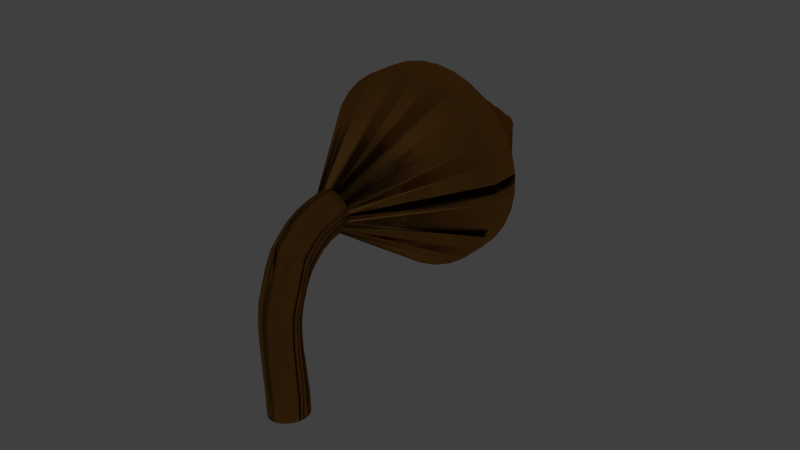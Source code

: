 # Source: launcher.blend  (saved by Blender 2.74.0; exported with 4.5.12 LTS)
import bpy
from mathutils import Matrix  # noqa: F401  (used for matrix-valued properties, if any)

bpy.ops.wm.read_factory_settings(use_empty=True)
scene = bpy.context.scene
scene.name = 'Scene'

# ---- collections
col_collection_1 = bpy.data.collections.new('Collection 1'); scene.collection.children.link(col_collection_1)

# ---- materials (node trees are filled in below, after node groups)
mat_material_001 = bpy.data.materials.new('Material.001')
mat_material_001.alpha_threshold = 0.0
mat_material_001.use_transparent_shadow = False
mat_material_001.roughness = 0.5
mat_material_002 = bpy.data.materials.new('Material.002')
mat_material_002.alpha_threshold = 0.0
mat_material_002.use_transparent_shadow = False
mat_material_002.diffuse_color = (0.7095, 0.3525, 0.08519, 1.0)
mat_material_002.specular_color = (0.2668, 0.0, 0.0)
mat_material_002.roughness = 0.5
mat_material_002.specular_intensity = 0.1786
mat_material_002.line_color = (0.0, 0.0, 0.0, 1.0)

# ---- material node trees

# ---- world
world_world = bpy.data.worlds.new('World'); scene.world = world_world
world_world.color = (0.05088, 0.05088, 0.05088)
world_world.use_sun_shadow = False
world_world.sun_shadow_jitter_overblur = 0.0
world_world.cycles.sampling_method = 'MANUAL'
world_world.cycles.sample_map_resolution = 256

# ---- lights
light_point_001 = bpy.data.lights.new('Point.001', 'POINT')
light_point_001.transmission_factor = 0.0
light_point_001.energy = 100.0
light_point_001.shadow_buffer_clip_start = 0.5
light_point_001.shadow_soft_size = 0.1
light_point_001.shadow_maximum_resolution = 0.006
light_point_001.use_absolute_resolution = True
light_point_001.cycles.use_multiple_importance_sampling = False
light_point = bpy.data.lights.new('Point', 'POINT')
light_point.transmission_factor = 0.0
light_point.energy = 100.0
light_point.shadow_buffer_clip_start = 0.5
light_point.shadow_soft_size = 0.1
light_point.shadow_maximum_resolution = 0.006
light_point.use_absolute_resolution = True
light_point.cycles.use_multiple_importance_sampling = False

# ---- meshes
me_circle_007 = bpy.data.meshes.new('Circle.007')
me_circle_007.from_pydata([], [], [])
me_circle_007.use_remesh_preserve_volume = False
me_circle_007.use_remesh_preserve_attributes = False
me_circle_007.use_mirror_vertex_groups = False
me_circle_007.update()
me_circle_006 = bpy.data.meshes.new('Circle.006')
me_circle_006.from_pydata([(0.8585, -1.392, -0.5721), (0.8268, -1.396, -0.5721), (0.7963, -1.405, -0.5721), (0.7682, -1.42, -0.5721), (0.7436, -1.44, -0.5721), (0.7234, -1.465, -0.5721), (0.7084, -1.493, -0.5721), (0.6991, -1.523, -0.5721), (0.696, -1.555, -0.5721), (0.6991, -1.587, -0.5721), (0.7084, -1.617, -0.5721), (0.7234, -1.645, -0.5721), (0.7436, -1.67, -0.5721), (0.7682, -1.69, -0.5721), (0.7963, -1.705, -0.5721), (0.8268, -1.714, -0.5721), (0.8585, -1.717, -0.5721), (0.8902, -1.714, -0.5721), (0.9207, -1.705, -0.5721), (0.9488, -1.69, -0.5721), (0.9734, -1.67, -0.5721), (0.9936, -1.645, -0.5721), (1.009, -1.617, -0.5721), (1.018, -1.587, -0.5721), (1.021, -1.555, -0.5721), (1.018, -1.523, -0.5721), (1.009, -1.493, -0.5721), (0.9936, -1.465, -0.5721), (0.9734, -1.44, -0.5721), (0.9488, -1.42, -0.5721), (0.9207, -1.405, -0.5721), (0.8902, -1.396, -0.5721), (0.8584, -1.458, -0.572), (0.8392, -1.459, -0.572), (0.8207, -1.465, -0.572), (0.8037, -1.474, -0.572), (0.7888, -1.486, -0.572), (0.7765, -1.501, -0.572), (0.7674, -1.518, -0.572), (0.7618, -1.537, -0.572), (0.7599, -1.556, -0.572), (0.7618, -1.575, -0.572), (0.7674, -1.594, -0.572), (0.7765, -1.611, -0.572), (0.7888, -1.626, -0.572), (0.8037, -1.638, -0.572), (0.8207, -1.647, -0.572), (0.8392, -1.653, -0.572), (0.8584, -1.655, -0.572), (0.8776, -1.653, -0.572), (0.8961, -1.647, -0.572), (0.9132, -1.638, -0.572), (0.9281, -1.626, -0.572), (0.9404, -1.611, -0.572), (0.9495, -1.594, -0.572), (0.9551, -1.575, -0.572), (0.957, -1.556, -0.572), (0.9551, -1.537, -0.572), (0.9495, -1.518, -0.572), (0.9404, -1.501, -0.572), (0.9281, -1.486, -0.572), (0.9132, -1.474, -0.572), (0.8961, -1.465, -0.572), (0.8776, -1.459, -0.572), (0.8641, -1.074, -0.4851), (0.7727, -1.083, -0.4851), (0.6847, -1.109, -0.4851), (0.6037, -1.153, -0.4851), (0.5326, -1.211, -0.4851), (0.4743, -1.282, -0.4851), (0.431, -1.363, -0.4851), (0.4043, -1.451, -0.4851), (0.3953, -1.543, -0.4851), (0.4043, -1.634, -0.4851), (0.431, -1.722, -0.4851), (0.4743, -1.803, -0.4851), (0.5326, -1.874, -0.4851), (0.6037, -1.932, -0.4851), (0.6847, -1.976, -0.4851), (0.7727, -2.002, -0.4851), (0.8641, -2.011, -0.4851), (0.9556, -2.002, -0.4851), (1.044, -1.976, -0.4851), (1.125, -1.932, -0.4851), (1.196, -1.874, -0.4851), (1.254, -1.803, -0.4851), (1.297, -1.722, -0.4851), (1.324, -1.634, -0.4851), (1.333, -1.543, -0.4851), (1.324, -1.451, -0.4851), (1.297, -1.363, -0.4851), (1.254, -1.282, -0.4851), (1.196, -1.211, -0.4851), (1.125, -1.153, -0.4851), (1.044, -1.109, -0.4851), (0.9556, -1.083, -0.4851), (0.8639, -1.262, -0.4851), (0.8084, -1.267, -0.4851), (0.7551, -1.283, -0.4851), (0.7059, -1.31, -0.4851), (0.6629, -1.345, -0.4851), (0.6275, -1.388, -0.4851), (0.6012, -1.437, -0.4851), (0.585, -1.491, -0.4851), (0.5796, -1.546, -0.4851), (0.585, -1.602, -0.4851), (0.6012, -1.655, -0.4851), (0.6275, -1.704, -0.4851), (0.6629, -1.747, -0.4851), (0.7059, -1.783, -0.4851), (0.7551, -1.809, -0.4851), (0.8084, -1.825, -0.4851), (0.8639, -1.83, -0.4851), (0.9194, -1.825, -0.4851), (0.9727, -1.809, -0.4851), (1.022, -1.783, -0.4851), (1.065, -1.747, -0.4851), (1.1, -1.704, -0.4851), (1.127, -1.655, -0.4851), (1.143, -1.602, -0.4851), (1.148, -1.546, -0.4851), (1.143, -1.491, -0.4851), (1.127, -1.437, -0.4851), (1.1, -1.388, -0.4851), (1.065, -1.345, -0.4851), (1.022, -1.31, -0.4851), (0.9727, -1.283, -0.4851), (0.9194, -1.267, -0.4851), (0.8639, -0.671, -0.3728), (0.6945, -0.6877, -0.3728), (0.5316, -0.7371, -0.3728), (0.3814, -0.8174, -0.3728), (0.2498, -0.9254, -0.3728), (0.1418, -1.057, -0.3728), (0.06152, -1.207, -0.3728), (0.0121, -1.37, -0.3728), (-0.00459, -1.54, -0.3728), (0.0121, -1.709, -0.3728), (0.06152, -1.872, -0.3728), (0.1418, -2.022, -0.3728), (0.2498, -2.154, -0.3728), (0.3814, -2.262, -0.3728), (0.5316, -2.342, -0.3728), (0.6945, -2.391, -0.3728), (0.8639, -2.408, -0.3728), (1.033, -2.391, -0.3728), (1.196, -2.342, -0.3728), (1.346, -2.262, -0.3728), (1.478, -2.154, -0.3728), (1.586, -2.022, -0.3728), (1.666, -1.872, -0.3728), (1.716, -1.709, -0.3728), (1.732, -1.54, -0.3728), (1.716, -1.37, -0.3728), (1.666, -1.207, -0.3728), (1.586, -1.057, -0.3728), (1.478, -0.9254, -0.3728), (1.346, -0.8174, -0.3728), (1.196, -0.7371, -0.3728), (1.033, -0.6877, -0.3728), (0.8635, -1.019, -0.3728), (0.7608, -1.029, -0.3728), (0.662, -1.059, -0.3728), (0.5709, -1.108, -0.3728), (0.4911, -1.174, -0.3728), (0.4256, -1.253, -0.3728), (0.3769, -1.345, -0.3728), (0.3469, -1.443, -0.3728), (0.3368, -1.546, -0.3728), (0.3469, -1.649, -0.3728), (0.3769, -1.748, -0.3728), (0.4256, -1.839, -0.3728), (0.4911, -1.919, -0.3728), (0.5709, -1.984, -0.3728), (0.662, -2.033, -0.3728), (0.7608, -2.063, -0.3728), (0.8635, -2.073, -0.3728), (0.9663, -2.063, -0.3728), (1.065, -2.033, -0.3728), (1.156, -1.984, -0.3728), (1.236, -1.919, -0.3728), (1.301, -1.839, -0.3728), (1.35, -1.748, -0.3728), (1.38, -1.649, -0.3728), (1.39, -1.546, -0.3728), (1.38, -1.443, -0.3728), (1.35, -1.345, -0.3728), (1.301, -1.253, -0.3728), (1.236, -1.174, -0.3728), (1.156, -1.108, -0.3728), (1.065, -1.059, -0.3728), (0.9663, -1.029, -0.3728), (0.8638, -0.368, -0.2925), (0.6357, -0.3905, -0.2925), (0.4163, -0.457, -0.2925), (0.2141, -0.5651, -0.2925), (0.03692, -0.7105, -0.2925), (-0.1085, -0.8877, -0.2925), (-0.2166, -1.09, -0.2925), (-0.2831, -1.309, -0.2925), (-0.3056, -1.537, -0.2925), (-0.2831, -1.766, -0.2925), (-0.2166, -1.985, -0.2925), (-0.1085, -2.187, -0.2925), (0.03692, -2.364, -0.2925), (0.2141, -2.51, -0.2925), (0.4163, -2.618, -0.2925), (0.6357, -2.684, -0.2925), (0.8638, -2.707, -0.2925), (1.092, -2.684, -0.2925), (1.311, -2.618, -0.2925), (1.513, -2.51, -0.2925), (1.691, -2.364, -0.2925), (1.836, -2.187, -0.2925), (1.944, -1.985, -0.2925), (2.011, -1.766, -0.2925), (2.033, -1.537, -0.2925), (2.011, -1.309, -0.2925), (1.944, -1.09, -0.2925), (1.836, -0.8877, -0.2925), (1.691, -0.7105, -0.2925), (1.513, -0.5651, -0.2925), (1.311, -0.457, -0.2925), (1.092, -0.3905, -0.2925), (0.8633, -0.837, -0.2925), (0.7249, -0.8507, -0.2925), (0.5919, -0.891, -0.2925), (0.4693, -0.9565, -0.2925), (0.3618, -1.045, -0.2925), (0.2736, -1.152, -0.2925), (0.2081, -1.275, -0.2925), (0.1677, -1.408, -0.2925), (0.1541, -1.546, -0.2925), (0.1677, -1.685, -0.2925), (0.2081, -1.818, -0.2925), (0.2736, -1.94, -0.2925), (0.3618, -2.048, -0.2925), (0.4693, -2.136, -0.2925), (0.5919, -2.201, -0.2925), (0.7249, -2.242, -0.2925), (0.8633, -2.255, -0.2925), (1.002, -2.242, -0.2925), (1.135, -2.201, -0.2925), (1.257, -2.136, -0.2925), (1.365, -2.048, -0.2925), (1.453, -1.94, -0.2925), (1.518, -1.818, -0.2925), (1.559, -1.685, -0.2925), (1.572, -1.546, -0.2925), (1.559, -1.408, -0.2925), (1.518, -1.275, -0.2925), (1.453, -1.152, -0.2925), (1.365, -1.045, -0.2925), (1.257, -0.9565, -0.2925), (1.135, -0.891, -0.2925), (1.002, -0.8507, -0.2925), (0.8636, 0.176, -0.1583), (0.53, 0.1432, -0.1583), (0.2093, 0.04586, -0.1583), (-0.08634, -0.1121, -0.1583), (-0.3454, -0.3248, -0.1583), (-0.5581, -0.5839, -0.1583), (-0.7161, -0.8795, -0.1583), (-0.8134, -1.2, -0.1583), (-0.8462, -1.534, -0.1583), (-0.8134, -1.867, -0.1583), (-0.7161, -2.188, -0.1583), (-0.5581, -2.484, -0.1583), (-0.3454, -2.743, -0.1583), (-0.08634, -2.955, -0.1583), (0.2093, -3.113, -0.1583), (0.53, -3.211, -0.1583), (0.8636, -3.244, -0.1583), (1.197, -3.211, -0.1583), (1.518, -3.113, -0.1583), (1.813, -2.955, -0.1583), (2.073, -2.743, -0.1583), (2.285, -2.484, -0.1583), (2.443, -2.188, -0.1583), (2.54, -1.867, -0.1583), (2.573, -1.534, -0.1583), (2.54, -1.2, -0.1583), (2.443, -0.8795, -0.1583), (2.285, -0.5839, -0.1583), (2.073, -0.3248, -0.1583), (1.813, -0.1121, -0.1583), (1.518, 0.04586, -0.1583), (1.197, 0.1432, -0.1583), (0.8628, -0.5098, -0.1583), (0.6605, -0.5297, -0.1583), (0.466, -0.5887, -0.1583), (0.2867, -0.6845, -0.1583), (0.1296, -0.8135, -0.1583), (0.0006365, -0.9706, -0.1583), (-0.09518, -1.15, -0.1583), (-0.1542, -1.344, -0.1583), (-0.1741, -1.547, -0.1583), (-0.1542, -1.749, -0.1583), (-0.09518, -1.943, -0.1583), (0.0006365, -2.123, -0.1583), (0.1296, -2.28, -0.1583), (0.2867, -2.409, -0.1583), (0.466, -2.505, -0.1583), (0.6605, -2.564, -0.1583), (0.8628, -2.584, -0.1583), (1.065, -2.564, -0.1583), (1.26, -2.505, -0.1583), (1.439, -2.409, -0.1583), (1.596, -2.28, -0.1583), (1.725, -2.123, -0.1583), (1.821, -1.943, -0.1583), (1.88, -1.749, -0.1583), (1.9, -1.547, -0.1583), (1.88, -1.344, -0.1583), (1.821, -1.15, -0.1583), (1.725, -0.9706, -0.1583), (1.596, -0.8135, -0.1583), (1.439, -0.6845, -0.1583), (1.26, -0.5887, -0.1583), (1.065, -0.5297, -0.1583), (-0.5581, -0.5839, -0.1583), (-0.7161, -0.8795, -0.1583), (2.073, -2.743, -0.1583), (2.285, -2.484, -0.1583), (1.107, -1.296, 0.3123), (1.053, -1.252, 0.3123), (0.9918, -1.219, 0.3123), (0.9255, -1.199, 0.3123), (1.197, 0.146, -0.05377), (1.518, 0.04868, -0.05377), (1.813, -0.1093, -0.05377), (2.072, -0.3219, -0.05377), (2.285, -0.581, -0.05377), (2.443, -0.8766, -0.05377), (2.54, -1.197, -0.05377), (2.573, -1.531, -0.05377), (2.54, -1.864, -0.05377), (2.443, -2.185, -0.05377), (2.285, -2.481, -0.05377), (2.072, -2.74, -0.05377), (1.813, -2.953, -0.05377), (1.518, -3.111, -0.05377), (1.197, -3.208, -0.05377), (0.8634, -3.241, -0.05377), (0.5298, -3.208, -0.05377), (0.2091, -3.111, -0.05377), (-0.08652, -2.953, -0.05377), (-0.3456, -2.74, -0.05377), (-0.5582, -2.481, -0.05377), (-0.7162, -2.185, -0.05377), (-0.8135, -1.864, -0.05377), (-0.8464, -1.531, -0.05377), (-0.8135, -1.197, -0.05377), (-0.7162, -0.8766, -0.05377), (-0.5582, -0.581, -0.05377), (-0.3456, -0.3219, -0.05377), (-0.08652, -0.1093, -0.05377), (0.2091, 0.04868, -0.05377), (0.5298, 0.146, -0.05377), (0.8634, 0.1788, -0.05377), (0.8626, -0.5069, -0.05371), (0.6603, -0.5269, -0.05371), (0.4658, -0.5859, -0.05371), (0.2865, -0.6817, -0.05371), (0.1294, -0.8106, -0.05371), (0.000455, -0.9678, -0.05371), (-0.09536, -1.147, -0.05371), (-0.1544, -1.342, -0.05371), (-0.1743, -1.544, -0.05371), (-0.1544, -1.746, -0.05371), (-0.09536, -1.941, -0.05371), (0.000455, -2.12, -0.05371), (0.1294, -2.277, -0.05371), (0.2865, -2.406, -0.05371), (0.4658, -2.502, -0.05371), (0.6603, -2.561, -0.05371), (0.8626, -2.581, -0.05371), (1.065, -2.561, -0.05371), (1.259, -2.502, -0.05371), (1.439, -2.406, -0.05371), (1.596, -2.277, -0.05371), (1.725, -2.12, -0.05371), (1.821, -1.941, -0.05371), (1.88, -1.746, -0.05371), (1.899, -1.544, -0.05371), (1.88, -1.342, -0.05371), (1.821, -1.147, -0.05371), (1.725, -0.9678, -0.05371), (1.596, -0.8106, -0.05371), (1.439, -0.6817, -0.05371), (1.259, -0.5859, -0.05371), (1.065, -0.5269, -0.05371), (-0.5582, -0.581, -0.05377), (-0.7162, -0.8766, -0.05377), (2.072, -2.74, -0.05377), (2.285, -2.481, -0.05377), (1.15, -1.349, 0.3123), (1.183, -1.411, 0.3123), (1.203, -1.477, 0.3123), (1.21, -1.546, 0.3123), (1.203, -1.615, 0.3123), (1.183, -1.681, 0.3123), (1.15, -1.742, 0.3123), (1.107, -1.796, 0.3123), (1.053, -1.84, 0.3123), (0.9918, -1.873, 0.3123), (0.9255, -1.893, 0.3123), (0.8565, -1.899, 0.3123), (0.7875, -1.893, 0.3123), (0.7212, -1.873, 0.3123), (0.6601, -1.84, 0.3123), (0.6065, -1.796, 0.3123), (0.5625, -1.742, 0.3123), (0.5299, -1.681, 0.3123), (0.5098, -1.615, 0.3123), (0.503, -1.546, 0.3123), (0.5098, -1.477, 0.3123), (0.5299, -1.411, 0.3123), (0.5625, -1.349, 0.3123), (0.6065, -1.296, 0.3123), (0.6601, -1.252, 0.3123), (0.7212, -1.219, 0.3123), (0.7875, -1.199, 0.3123), (0.8565, -1.192, 0.3123), (0.8563, -1.334, 0.3123), (0.8145, -1.338, 0.3123), (0.7743, -1.35, 0.3123), (0.7372, -1.37, 0.3123), (0.7047, -1.397, 0.3123), (0.6781, -1.429, 0.3123), (0.6583, -1.466, 0.3123), (0.6461, -1.507, 0.3123), (0.6419, -1.549, 0.3123), (0.6461, -1.59, 0.3123), (0.6583, -1.631, 0.3123), (0.6781, -1.668, 0.3123), (0.7047, -1.7, 0.3123), (0.7372, -1.727, 0.3123), (0.7743, -1.747, 0.3123), (0.8145, -1.759, 0.3123), (0.8563, -1.763, 0.3123), (0.8982, -1.759, 0.3123), (0.9384, -1.747, 0.3123), (0.9755, -1.727, 0.3123), (1.008, -1.7, 0.3123), (1.035, -1.668, 0.3123), (1.054, -1.631, 0.3123), (1.067, -1.59, 0.3123), (1.071, -1.549, 0.3123), (1.067, -1.507, 0.3123), (1.054, -1.466, 0.3123), (1.035, -1.429, 0.3123), (1.008, -1.397, 0.3123), (0.9755, -1.37, 0.3123), (0.9384, -1.35, 0.3123), (0.8982, -1.338, 0.3123), (0.5625, -1.349, 0.3123), (0.5299, -1.411, 0.3123), (1.107, -1.796, 0.3123), (1.15, -1.742, 0.3123), (0.6781, -1.429, 0.3123), (0.6583, -1.466, 0.3123), (1.008, -1.7, 0.3123), (1.035, -1.668, 0.3123), (1.075, -1.336, 0.3695), (1.02, -1.294, 0.3707), (0.9578, -1.264, 0.3714), (0.8909, -1.245, 0.3713), (1.121, -1.387, 0.3677), (1.155, -1.446, 0.3654), (1.178, -1.51, 0.3626), (1.187, -1.577, 0.3596), (1.182, -1.644, 0.3564), (1.165, -1.709, 0.3531), (1.134, -1.768, 0.3499), (1.092, -1.821, 0.3468), (1.04, -1.865, 0.3441), (0.9806, -1.898, 0.3418), (0.9151, -1.918, 0.3399), (0.8466, -1.926, 0.3387), (0.7776, -1.921, 0.338), (0.7108, -1.902, 0.338), (0.6487, -1.872, 0.3386), (0.5937, -1.83, 0.3399), (0.548, -1.779, 0.3417), (0.5133, -1.72, 0.344), (0.4909, -1.656, 0.3467), (0.4817, -1.589, 0.3498), (0.4861, -1.522, 0.353), (0.5763, -1.345, 0.3625), (0.6281, -1.301, 0.3653), (0.6879, -1.268, 0.3676), (0.7534, -1.248, 0.3694), (0.8219, -1.24, 0.3707), (0.5343, -1.398, 0.3595), (0.5038, -1.458, 0.3563), (1.092, -1.821, 0.3468), (1.036, -1.389, 0.4094), (0.9804, -1.349, 0.4111), (0.9179, -1.319, 0.4119), (0.8509, -1.302, 0.4119), (1.083, -1.439, 0.4069), (1.118, -1.496, 0.4037), (1.142, -1.558, 0.4), (1.152, -1.623, 0.3958), (1.149, -1.688, 0.3914), (1.133, -1.751, 0.3868), (1.103, -1.809, 0.3824), (1.062, -1.861, 0.3782), (1.012, -1.903, 0.3744), (0.9525, -1.935, 0.3712), (0.8876, -1.956, 0.3686), (0.8193, -1.963, 0.3668), (0.7504, -1.958, 0.3659), (0.6834, -1.941, 0.3659), (0.6209, -1.911, 0.3667), (0.5653, -1.871, 0.3684), (0.5187, -1.821, 0.3709), (0.483, -1.764, 0.3741), (0.4595, -1.702, 0.3778), (0.449, -1.637, 0.382), (0.4522, -1.572, 0.3864), (0.5388, -1.399, 0.3996), (0.5898, -1.357, 0.4034), (0.6488, -1.325, 0.4066), (0.7137, -1.304, 0.4092), (0.7819, -1.297, 0.4109), (0.4979, -1.451, 0.3954), (0.4687, -1.509, 0.3909), (1.062, -1.861, 0.3782), (0.98, -1.491, 0.4547), (0.9239, -1.451, 0.4568), (0.861, -1.423, 0.4578), (0.7938, -1.406, 0.4577), (1.027, -1.539, 0.4517), (1.064, -1.594, 0.4479), (1.088, -1.654, 0.4434), (1.1, -1.717, 0.4383), (1.098, -1.78, 0.4329), (1.083, -1.842, 0.4274), (1.054, -1.898, 0.422), (1.014, -1.948, 0.4169), (0.9644, -1.989, 0.4123), (0.906, -2.02, 0.4083), (0.8416, -2.04, 0.4052), (0.7737, -2.047, 0.403), (0.7048, -2.043, 0.4019), (0.6377, -2.025, 0.4018), (0.5748, -1.997, 0.4028), (0.5187, -1.958, 0.4049), (0.4714, -1.909, 0.4079), (0.4347, -1.854, 0.4117), (0.4102, -1.794, 0.4162), (0.3987, -1.731, 0.4213), (0.4007, -1.668, 0.4267), (0.4842, -1.5, 0.4427), (0.5343, -1.459, 0.4473), (0.5926, -1.428, 0.4512), (0.657, -1.408, 0.4544), (0.725, -1.401, 0.4565), (0.4443, -1.55, 0.4376), (0.4161, -1.607, 0.4322), (1.014, -1.948, 0.4169), (0.9255, -1.609, 0.4887), (0.869, -1.571, 0.491), (0.8059, -1.543, 0.4921), (0.7386, -1.526, 0.492), (0.9733, -1.656, 0.4854), (1.01, -1.71, 0.4812), (1.036, -1.769, 0.4762), (1.048, -1.831, 0.4706), (1.047, -1.893, 0.4647), (1.032, -1.952, 0.4586), (1.005, -2.008, 0.4526), (0.9653, -2.056, 0.4469), (0.9157, -2.097, 0.4418), (0.8578, -2.127, 0.4374), (0.7938, -2.146, 0.434), (0.7261, -2.154, 0.4315), (0.6573, -2.149, 0.4303), (0.59, -2.132, 0.4302), (0.5269, -2.104, 0.4312), (0.4704, -2.065, 0.4335), (0.4226, -2.018, 0.4368), (0.3854, -1.964, 0.441), (0.3602, -1.905, 0.446), (0.348, -1.844, 0.4516), (0.3493, -1.782, 0.4576), (0.4306, -1.618, 0.4753), (0.4802, -1.578, 0.4804), (0.5381, -1.548, 0.4848), (0.6021, -1.529, 0.4883), (0.6698, -1.521, 0.4907), (0.3914, -1.667, 0.4696), (0.3639, -1.722, 0.4636), (0.9653, -2.056, 0.4469), (0.8783, -1.742, 0.5261), (0.821, -1.706, 0.5288), (0.7574, -1.679, 0.53), (0.6899, -1.663, 0.5299), (0.9272, -1.787, 0.5222), (0.9657, -1.838, 0.5171), (0.9925, -1.894, 0.5112), (1.006, -1.952, 0.5045), (1.007, -2.01, 0.4973), (0.9939, -2.066, 0.49), (0.9681, -2.118, 0.4828), (0.9304, -2.164, 0.476), (0.8823, -2.201, 0.4698), (0.8255, -2.23, 0.4645), (0.7623, -2.248, 0.4603), (0.6951, -2.254, 0.4574), (0.6264, -2.249, 0.4558), (0.559, -2.233, 0.4556), (0.4954, -2.207, 0.4569), (0.4381, -2.17, 0.4595), (0.3892, -2.126, 0.4635), (0.3506, -2.075, 0.4685), (0.3239, -2.019, 0.4745), (0.31, -1.961, 0.4812), (0.3095, -1.903, 0.4883), (0.3859, -1.749, 0.5097), (0.4341, -1.711, 0.5158), (0.4909, -1.683, 0.5211), (0.5541, -1.665, 0.5253), (0.6213, -1.658, 0.5283), (0.3482, -1.795, 0.5029), (0.3224, -1.847, 0.4956), (0.9304, -2.164, 0.476), (0.7998, -2.016, 0.5565), (0.7507, -1.97, 0.5595), (0.6938, -1.931, 0.5609), (0.6314, -1.901, 0.5607), (0.8394, -2.068, 0.5521), (0.8678, -2.124, 0.5463), (0.8839, -2.18, 0.5394), (0.8873, -2.236, 0.5316), (0.8776, -2.289, 0.5234), (0.8554, -2.338, 0.5149), (0.8214, -2.379, 0.5066), (0.7769, -2.412, 0.4986), (0.7238, -2.435, 0.4915), (0.6639, -2.448, 0.4853), (0.5997, -2.45, 0.4804), (0.5335, -2.44, 0.4769), (0.4679, -2.42, 0.475), (0.4055, -2.39, 0.4747), (0.3487, -2.351, 0.4761), (0.2995, -2.305, 0.4791), (0.26, -2.253, 0.4836), (0.2316, -2.198, 0.4894), (0.2154, -2.141, 0.4963), (0.2121, -2.085, 0.504), (0.2217, -2.032, 0.5123), (0.3224, -1.909, 0.537), (0.3756, -1.886, 0.5442), (0.4355, -1.873, 0.5504), (0.4997, -1.872, 0.5553), (0.5659, -1.881, 0.5588), (0.278, -1.942, 0.5291), (0.244, -1.984, 0.5207), (0.7769, -2.412, 0.4986), (0.6433, -2.272, 0.5771), (0.5934, -2.227, 0.5803), (0.536, -2.189, 0.5818), (0.4735, -2.159, 0.5814), (0.6839, -2.323, 0.5723), (0.7136, -2.376, 0.5661), (0.7313, -2.431, 0.5588), (0.7363, -2.484, 0.5505), (0.7283, -2.535, 0.5417), (0.7078, -2.581, 0.5326), (0.6754, -2.62, 0.5236), (0.6325, -2.651, 0.5151), (0.5807, -2.672, 0.5074), (0.5219, -2.684, 0.5008), (0.4585, -2.684, 0.4955), (0.3928, -2.674, 0.4917), (0.3275, -2.654, 0.4897), (0.2649, -2.624, 0.4894), (0.2075, -2.586, 0.4908), (0.1576, -2.541, 0.494), (0.117, -2.491, 0.4988), (0.0873, -2.438, 0.505), (0.06962, -2.383, 0.5123), (0.06466, -2.329, 0.5206), (0.0726, -2.278, 0.5294), (0.1684, -2.163, 0.556), (0.2203, -2.141, 0.5637), (0.279, -2.13, 0.5703), (0.3424, -2.129, 0.5756), (0.4081, -2.139, 0.5794), (0.1255, -2.194, 0.5475), (0.09314, -2.233, 0.5385), (0.6325, -2.651, 0.5151), (0.5109, -2.489, 0.5943), (0.459, -2.447, 0.5978), (0.4005, -2.411, 0.5994), (0.3376, -2.382, 0.599), (0.5542, -2.535, 0.5889), (0.5873, -2.583, 0.5819), (0.6088, -2.632, 0.5735), (0.618, -2.68, 0.5641), (0.6145, -2.724, 0.554), (0.5984, -2.763, 0.5436), (0.5703, -2.796, 0.5333), (0.5313, -2.822, 0.5236), (0.483, -2.838, 0.5147), (0.4271, -2.846, 0.507), (0.3659, -2.843, 0.5009), (0.3016, -2.832, 0.4965), (0.2368, -2.811, 0.494), (0.1739, -2.782, 0.4936), (0.1154, -2.746, 0.4952), (0.06348, -2.704, 0.4987), (0.02015, -2.658, 0.5041), (-0.01292, -2.609, 0.5111), (-0.03445, -2.56, 0.5195), (-0.04363, -2.513, 0.5289), (-0.04009, -2.469, 0.539), (0.04306, -2.371, 0.5694), (0.0914, -2.354, 0.5783), (0.1473, -2.347, 0.586), (0.2085, -2.349, 0.5921), (0.2728, -2.361, 0.5965), (0.004105, -2.396, 0.5597), (-0.02397, -2.429, 0.5494), (0.5313, -2.822, 0.5236), (0.3596, -2.749, 0.6031), (0.3061, -2.71, 0.6069), (0.2467, -2.675, 0.6085), (0.1836, -2.646, 0.6079), (0.4051, -2.792, 0.5974), (0.4408, -2.836, 0.5898), (0.4654, -2.88, 0.5808), (0.478, -2.922, 0.5707), (0.478, -2.961, 0.5598), (0.4655, -2.995, 0.5486), (0.4409, -3.023, 0.5375), (0.4052, -3.043, 0.5269), (0.3598, -3.055, 0.5172), (0.3063, -3.059, 0.5089), (0.2469, -3.054, 0.5022), (0.1838, -3.041, 0.4974), (0.1195, -3.02, 0.4946), (0.05642, -2.991, 0.494), (-0.003002, -2.956, 0.4957), (-0.05649, -2.917, 0.4994), (-0.102, -2.875, 0.5052), (-0.1377, -2.83, 0.5127), (-0.1624, -2.786, 0.5217), (-0.1749, -2.744, 0.5319), (-0.1749, -2.705, 0.5428), (-0.1021, -2.623, 0.5757), (-0.05667, -2.611, 0.5853), (-0.003206, -2.607, 0.5937), (0.0562, -2.612, 0.6004), (0.1193, -2.625, 0.6052), (-0.1378, -2.643, 0.5651), (-0.1624, -2.671, 0.554), (0.4052, -3.043, 0.5269), (0.1885, -3.052, 0.6052), (0.1342, -3.014, 0.609), (0.07434, -2.98, 0.6107), (0.01118, -2.952, 0.61), (0.2351, -3.093, 0.5993), (0.2722, -3.135, 0.5915), (0.2985, -3.176, 0.5823), (0.3128, -3.216, 0.5718), (0.3147, -3.252, 0.5606), (0.304, -3.283, 0.549), (0.2813, -3.308, 0.5375), (0.2473, -3.325, 0.5265), (0.2033, -3.336, 0.5166), (0.1511, -3.337, 0.5079), (0.0927, -3.331, 0.5009), (0.03027, -3.317, 0.4959), (-0.03376, -3.295, 0.493), (-0.09692, -3.267, 0.4924), (-0.1568, -3.233, 0.494), (-0.2111, -3.195, 0.4979), (-0.2577, -3.154, 0.5038), (-0.2948, -3.112, 0.5115), (-0.3211, -3.071, 0.5208), (-0.3354, -3.031, 0.5313), (-0.3373, -2.995, 0.5425), (-0.2699, -2.921, 0.5765), (-0.2259, -2.911, 0.5865), (-0.1737, -2.909, 0.5952), (-0.1153, -2.916, 0.6021), (-0.05285, -2.93, 0.6071), (-0.3039, -2.939, 0.5656), (-0.3266, -2.964, 0.5541), (0.2473, -3.325, 0.5265), (0.04574, -3.308, 0.6046), (-0.009919, -3.272, 0.6085), (-0.07056, -3.239, 0.6102), (-0.1338, -3.211, 0.6094), (0.09429, -3.345, 0.5985), (0.1339, -3.383, 0.5904), (0.1629, -3.42, 0.5808), (0.1804, -3.454, 0.5699), (0.1855, -3.485, 0.5581), (0.1782, -3.511, 0.546), (0.1587, -3.531, 0.5339), (0.1277, -3.544, 0.5224), (0.08643, -3.55, 0.5119), (0.03651, -3.548, 0.5028), (-0.02018, -3.539, 0.4954), (-0.08145, -3.523, 0.4901), (-0.1449, -3.501, 0.487), (-0.2082, -3.473, 0.4862), (-0.2689, -3.44, 0.4878), (-0.3245, -3.404, 0.4918), (-0.3731, -3.367, 0.4979), (-0.4126, -3.329, 0.5059), (-0.4417, -3.292, 0.5156), (-0.4592, -3.258, 0.5265), (-0.4643, -3.227, 0.5383), (-0.4065, -3.168, 0.574), (-0.3652, -3.162, 0.5845), (-0.3153, -3.164, 0.5936), (-0.2586, -3.173, 0.601), (-0.1973, -3.189, 0.6063), (-0.4375, -3.181, 0.5625), (-0.457, -3.201, 0.5504), (0.1277, -3.544, 0.5224), (-0.1209, -3.606, 0.6035), (-0.1778, -3.573, 0.6075), (-0.2391, -3.541, 0.6091), (-0.3024, -3.514, 0.6083), (-0.07058, -3.641, 0.5973), (-0.02882, -3.675, 0.5891), (0.002797, -3.708, 0.5791), (0.02307, -3.738, 0.5679), (0.03121, -3.763, 0.5558), (0.0269, -3.784, 0.5433), (0.01032, -3.799, 0.5308), (-0.01791, -3.808, 0.5189), (-0.05669, -3.81, 0.508), (-0.1045, -3.805, 0.4986), (-0.1596, -3.793, 0.4909), (-0.2198, -3.775, 0.4853), (-0.2828, -3.752, 0.482), (-0.3461, -3.725, 0.4811), (-0.4074, -3.693, 0.4827), (-0.4643, -3.66, 0.4867), (-0.5146, -3.625, 0.4929), (-0.5564, -3.591, 0.5012), (-0.588, -3.558, 0.5111), (-0.6083, -3.529, 0.5223), (-0.6164, -3.503, 0.5345), (-0.5673, -3.458, 0.5713), (-0.5285, -3.457, 0.5822), (-0.4807, -3.461, 0.5917), (-0.4256, -3.473, 0.5994), (-0.3654, -3.491, 0.605), (-0.5955, -3.467, 0.5594), (-0.6121, -3.482, 0.547), (-0.01791, -3.808, 0.5189), (-0.2723, -3.878, 0.602), (-0.3305, -3.847, 0.606), (-0.3925, -3.817, 0.6075), (-0.4559, -3.79, 0.6065), (-0.2201, -3.91, 0.5957), (-0.1759, -3.94, 0.5873), (-0.1415, -3.968, 0.5772), (-0.1181, -3.992, 0.5657), (-0.1067, -4.012, 0.5533), (-0.1076, -4.027, 0.5405), (-0.1209, -4.037, 0.5277), (-0.1461, -4.04, 0.5155), (-0.1821, -4.038, 0.5043), (-0.2276, -4.029, 0.4945), (-0.2809, -4.015, 0.4865), (-0.3398, -3.995, 0.4807), (-0.4022, -3.971, 0.4772), (-0.4656, -3.944, 0.4762), (-0.5276, -3.914, 0.4778), (-0.5859, -3.883, 0.4817), (-0.638, -3.851, 0.488), (-0.6822, -3.821, 0.4964), (-0.7166, -3.793, 0.5065), (-0.74, -3.769, 0.518), (-0.7515, -3.749, 0.5304), (-0.7121, -3.72, 0.5682), (-0.676, -3.723, 0.5795), (-0.6305, -3.732, 0.5893), (-0.5773, -3.746, 0.5972), (-0.5183, -3.766, 0.603), (-0.7372, -3.724, 0.556), (-0.7505, -3.733, 0.5432), (-0.1461, -4.04, 0.5155), (-0.5158, -4.297, 0.6034), (-0.5765, -4.269, 0.607), (-0.6395, -4.241, 0.608), (-0.7025, -4.213, 0.6065), (-0.4598, -4.323, 0.5974), (-0.4106, -4.346, 0.5893), (-0.3702, -4.366, 0.5793), (-0.34, -4.382, 0.5678), (-0.3213, -4.392, 0.5553), (-0.3147, -4.397, 0.5423), (-0.3206, -4.397, 0.5292), (-0.3386, -4.391, 0.5165), (-0.3681, -4.38, 0.5048), (-0.408, -4.364, 0.4945), (-0.4567, -4.344, 0.4859), (-0.5123, -4.32, 0.4795), (-0.5728, -4.294, 0.4755), (-0.6358, -4.266, 0.4739), (-0.6988, -4.238, 0.4749), (-0.7595, -4.21, 0.4785), (-0.8155, -4.184, 0.4845), (-0.8647, -4.161, 0.4926), (-0.9051, -4.141, 0.5026), (-0.9353, -4.126, 0.5141), (-0.954, -4.115, 0.5266), (-0.9367, -4.116, 0.5654), (-0.9072, -4.127, 0.5771), (-0.8673, -4.143, 0.5874), (-0.8186, -4.163, 0.596), (-0.763, -4.187, 0.6024), (-0.9547, -4.11, 0.5528), (-0.9606, -4.11, 0.5397), (-0.3386, -4.391, 0.5165)], [], [(31, 63, 62, 30), (20, 52, 51, 19), (9, 41, 40, 8), (29, 61, 60, 28), (18, 50, 49, 17), (7, 39, 38, 6), (27, 59, 58, 26), (5, 37, 36, 4), (16, 48, 47, 15), (25, 57, 56, 24), (3, 35, 34, 2), (14, 46, 45, 13), (23, 55, 54, 22), (1, 33, 32, 0), (12, 44, 43, 11), (0, 32, 63, 31), (21, 53, 52, 20), (10, 42, 41, 9), (30, 62, 61, 29), (19, 51, 50, 18), (8, 40, 39, 7), (28, 60, 59, 27), (17, 49, 48, 16), (6, 38, 37, 5), (26, 58, 57, 25), (4, 36, 35, 3), (15, 47, 46, 14), (24, 56, 55, 23), (2, 34, 33, 1), (13, 45, 44, 12), (22, 54, 53, 21), (11, 43, 42, 10), (95, 127, 126, 94), (84, 116, 115, 83), (73, 105, 104, 72), (93, 125, 124, 92), (82, 114, 113, 81), (71, 103, 102, 70), (91, 123, 122, 90), (69, 101, 100, 68), (80, 112, 111, 79), (89, 121, 120, 88), (67, 99, 98, 66), (78, 110, 109, 77), (87, 119, 118, 86), (65, 97, 96, 64), (76, 108, 107, 75), (64, 96, 127, 95), (85, 117, 116, 84), (74, 106, 105, 73), (94, 126, 125, 93), (83, 115, 114, 82), (72, 104, 103, 71), (92, 124, 123, 91), (81, 113, 112, 80), (70, 102, 101, 69), (90, 122, 121, 89), (68, 100, 99, 67), (79, 111, 110, 78), (88, 120, 119, 87), (66, 98, 97, 65), (77, 109, 108, 76), (86, 118, 117, 85), (75, 107, 106, 74), (159, 191, 190, 158), (148, 180, 179, 147), (137, 169, 168, 136), (157, 189, 188, 156), (146, 178, 177, 145), (135, 167, 166, 134), (155, 187, 186, 154), (133, 165, 164, 132), (144, 176, 175, 143), (153, 185, 184, 152), (131, 163, 162, 130), (142, 174, 173, 141), (151, 183, 182, 150), (129, 161, 160, 128), (140, 172, 171, 139), (128, 160, 191, 159), (149, 181, 180, 148), (138, 170, 169, 137), (158, 190, 189, 157), (147, 179, 178, 146), (136, 168, 167, 135), (156, 188, 187, 155), (145, 177, 176, 144), (134, 166, 165, 133), (154, 186, 185, 153), (132, 164, 163, 131), (143, 175, 174, 142), (152, 184, 183, 151), (130, 162, 161, 129), (141, 173, 172, 140), (150, 182, 181, 149), (139, 171, 170, 138), (223, 255, 254, 222), (212, 244, 243, 211), (201, 233, 232, 200), (221, 253, 252, 220), (210, 242, 241, 209), (199, 231, 230, 198), (219, 251, 250, 218), (197, 229, 228, 196), (208, 240, 239, 207), (217, 249, 248, 216), (195, 227, 226, 194), (206, 238, 237, 205), (215, 247, 246, 214), (193, 225, 224, 192), (204, 236, 235, 203), (192, 224, 255, 223), (213, 245, 244, 212), (202, 234, 233, 201), (222, 254, 253, 221), (211, 243, 242, 210), (200, 232, 231, 199), (220, 252, 251, 219), (209, 241, 240, 208), (198, 230, 229, 197), (218, 250, 249, 217), (196, 228, 227, 195), (207, 239, 238, 206), (216, 248, 247, 215), (194, 226, 225, 193), (205, 237, 236, 204), (214, 246, 245, 213), (203, 235, 234, 202), (260, 355, 356, 259), (282, 333, 334, 281), (318, 390, 391, 319), (303, 375, 376, 304), (267, 348, 349, 266), (288, 360, 361, 289), (274, 341, 342, 273), (310, 382, 383, 311), (295, 367, 368, 296), (259, 356, 357, 258), (281, 334, 335, 280), (317, 389, 390, 318), (260, 355, 392, 320), (302, 374, 375, 303), (266, 349, 350, 265), (256, 359, 328, 287), (323, 395, 337, 278), (273, 342, 343, 272), (309, 381, 382, 310), (294, 366, 367, 295), (258, 357, 358, 257), (280, 335, 336, 279), (316, 388, 389, 317), (301, 373, 374, 302), (265, 350, 351, 264), (287, 328, 329, 286), (272, 343, 344, 271), (308, 380, 381, 309), (293, 365, 366, 294), (257, 358, 359, 256), (279, 336, 337, 278), (315, 387, 388, 316), (212, 276, 277, 213), (212, 213, 149, 148), (148, 149, 85, 84), (84, 85, 21, 20), (5, 69, 70, 6), (70, 69, 133, 134), (134, 133, 197, 198), (198, 197, 261, 262), (229, 230, 294, 293), (165, 166, 230, 229), (101, 102, 166, 165), (102, 101, 37, 38), (6, 39, 102, 70), (134, 166, 102, 70), (197, 230, 166, 134), (262, 294, 230, 198), (293, 261, 197, 229), (134, 166, 229, 197), (101, 69, 5, 37), (165, 133, 69, 101), (229, 197, 133, 165), (245, 213, 277, 309), (244, 245, 309, 308), (308, 276, 212, 244), (245, 244, 180, 181), (244, 212, 148, 180), (181, 149, 213, 245), (117, 85, 149, 181), (180, 148, 84, 116), (181, 180, 116, 117), (52, 53, 117, 116), (116, 84, 20, 52), (53, 21, 85, 117), (300, 372, 373, 301), (264, 351, 352, 263), (286, 329, 330, 285), (307, 379, 380, 308), (271, 344, 345, 270), (292, 364, 365, 293), (278, 337, 338, 277), (314, 386, 387, 315), (350, 414, 415, 351), (381, 445, 446, 382), (369, 433, 434, 370), (364, 428, 429, 365), (372, 436, 437, 373), (333, 397, 398, 334), (385, 449, 450, 386), (345, 409, 410, 346), (388, 452, 453, 389), (348, 412, 413, 349), (382, 446, 447, 383), (371, 435, 436, 372), (395, 459, 401, 337), (374, 438, 439, 375), (329, 326, 325, 330), (387, 451, 452, 388), (331, 324, 396, 332), (391, 455, 424, 360), (346, 410, 411, 347), (334, 398, 399, 335), (383, 447, 448, 384), (373, 437, 438, 374), (340, 404, 458, 394), (389, 453, 454, 390), (335, 399, 400, 336), (339, 403, 404, 340), (359, 423, 327, 328), (330, 325, 324, 331), (344, 408, 409, 345), (357, 421, 422, 358), (343, 407, 408, 344), (375, 439, 440, 376), (352, 416, 457, 393), (352, 416, 417, 353), (332, 396, 397, 333), (337, 401, 402, 338), (361, 425, 426, 362), (376, 440, 441, 377), (342, 406, 407, 343), (358, 422, 423, 359), (296, 368, 369, 297), (311, 383, 384, 312), (275, 340, 341, 274), (289, 361, 362, 290), (268, 347, 348, 267), (304, 376, 377, 305), (319, 391, 360, 288), (283, 332, 333, 282), (261, 354, 355, 260), (297, 369, 370, 298), (312, 384, 385, 313), (276, 339, 340, 275), (290, 362, 363, 291), (269, 346, 347, 268), (305, 377, 378, 306), (263, 352, 393, 321), (284, 331, 332, 283), (298, 370, 371, 299), (262, 353, 354, 261), (313, 385, 386, 314), (277, 338, 339, 276), (291, 363, 364, 292), (270, 345, 346, 269), (306, 378, 379, 307), (275, 340, 394, 322), (285, 330, 331, 284), (263, 352, 353, 262), (299, 371, 372, 300), (401, 446, 445, 402), (406, 441, 440, 407), (325, 453, 452, 324), (419, 428, 427, 420), (422, 425, 424, 423), (416, 431, 430, 417), (423, 424, 455, 327), (418, 429, 428, 419), (399, 448, 447, 400), (413, 434, 433, 414), (403, 444, 443, 404), (398, 449, 448, 399), (410, 437, 436, 411), (404, 443, 442, 405), (324, 452, 451, 396), (414, 433, 432, 415), (445, 463, 459, 402), (405, 442, 441, 406), (411, 436, 435, 412), (396, 451, 450, 397), (418, 456, 460, 429), (327, 455, 454, 326), (407, 440, 439, 408), (421, 426, 425, 422), (326, 454, 453, 325), (409, 438, 437, 410), (412, 435, 434, 413), (415, 432, 431, 416), (408, 439, 438, 409), (397, 450, 449, 398), (400, 447, 446, 401), (420, 427, 426, 421), (459, 463, 462, 458), (457, 461, 460, 456), (430, 461, 457, 417), (403, 458, 462, 444), (444, 462, 463, 445), (429, 460, 461, 430), (402, 459, 458, 403), (417, 457, 456, 418), (347, 411, 412, 348), (386, 450, 451, 387), (368, 432, 433, 369), (336, 400, 401, 337), (349, 413, 414, 350), (367, 431, 432, 368), (362, 426, 427, 363), (378, 442, 443, 379), (390, 454, 455, 391), (384, 448, 449, 385), (360, 424, 425, 361), (366, 430, 431, 367), (338, 402, 403, 339), (351, 415, 416, 352), (365, 429, 430, 366), (355, 419, 420, 356), (353, 417, 418, 354), (380, 444, 445, 381), (328, 327, 326, 329), (370, 434, 435, 371), (340, 404, 405, 341), (379, 443, 444, 380), (363, 427, 428, 364), (354, 418, 419, 355), (356, 420, 421, 357), (355, 419, 456, 392), (377, 441, 442, 378), (341, 405, 406, 342), (409, 481, 480, 408), (410, 482, 481, 409), (457, 495, 494, 456), (416, 488, 495, 457), (397, 469, 468, 396), (402, 474, 475, 403), (458, 496, 475, 403), (399, 471, 470, 398), (405, 477, 478, 406), (325, 465, 466, 326), (413, 485, 486, 414), (411, 483, 482, 410), (411, 483, 484, 412), (404, 476, 496, 458), (400, 472, 471, 399), (404, 476, 477, 405), (324, 464, 465, 325), (408, 480, 479, 407), (415, 487, 488, 416), (402, 474, 473, 401), (398, 470, 469, 397), (423, 493, 492, 422), (413, 485, 484, 412), (396, 468, 464, 324), (407, 479, 478, 406), (419, 489, 494, 456), (420, 490, 491, 421), (400, 472, 473, 401), (404, 476, 475, 403), (415, 487, 486, 414), (327, 467, 466, 326), (422, 492, 491, 421), (419, 489, 490, 420), (327, 467, 493, 423), (474, 507, 508, 475), (489, 522, 523, 490), (490, 523, 524, 491), (472, 505, 504, 471), (467, 500, 499, 466), (465, 498, 499, 466), (483, 516, 515, 482), (492, 525, 524, 491), (468, 501, 497, 464), (488, 521, 528, 495), (474, 507, 506, 473), (476, 509, 510, 477), (495, 528, 527, 494), (485, 518, 519, 486), (470, 503, 502, 469), (477, 510, 511, 478), (485, 518, 517, 484), (471, 504, 503, 470), (476, 509, 529, 496), (482, 515, 514, 481), (479, 512, 511, 478), (476, 509, 508, 475), (487, 520, 521, 488), (496, 529, 508, 475), (480, 513, 512, 479), (472, 505, 506, 473), (487, 520, 519, 486), (469, 502, 501, 468), (467, 500, 526, 493), (483, 516, 517, 484), (481, 514, 513, 480), (493, 526, 525, 492), (489, 522, 527, 494), (464, 497, 498, 465), (509, 542, 543, 510), (507, 540, 539, 506), (518, 551, 552, 519), (528, 561, 560, 527), (510, 543, 544, 511), (503, 536, 535, 502), (518, 551, 550, 517), (504, 537, 536, 503), (515, 548, 547, 514), (509, 542, 562, 529), (512, 545, 544, 511), (509, 542, 541, 508), (529, 562, 541, 508), (520, 553, 554, 521), (505, 538, 539, 506), (513, 546, 545, 512), (520, 553, 552, 519), (502, 535, 534, 501), (516, 549, 550, 517), (500, 533, 559, 526), (514, 547, 546, 513), (526, 559, 558, 525), (497, 530, 531, 498), (522, 555, 560, 527), (522, 555, 556, 523), (507, 540, 541, 508), (505, 538, 537, 504), (523, 556, 557, 524), (498, 531, 532, 499), (500, 533, 532, 499), (516, 549, 548, 515), (525, 558, 557, 524), (521, 554, 561, 528), (501, 534, 530, 497), (545, 578, 577, 544), (542, 575, 574, 541), (553, 586, 587, 554), (562, 595, 574, 541), (546, 579, 578, 545), (538, 571, 572, 539), (535, 568, 567, 534), (553, 586, 585, 552), (533, 566, 592, 559), (549, 582, 583, 550), (547, 580, 579, 546), (559, 592, 591, 558), (555, 588, 593, 560), (530, 563, 564, 531), (540, 573, 574, 541), (555, 588, 589, 556), (556, 589, 590, 557), (538, 571, 570, 537), (533, 566, 565, 532), (531, 564, 565, 532), (549, 582, 581, 548), (558, 591, 590, 557), (534, 567, 563, 530), (554, 587, 594, 561), (542, 575, 576, 543), (540, 573, 572, 539), (561, 594, 593, 560), (551, 584, 585, 552), (536, 569, 568, 535), (543, 576, 577, 544), (551, 584, 583, 550), (537, 570, 569, 536), (548, 581, 580, 547), (542, 575, 595, 562), (580, 613, 612, 579), (592, 625, 624, 591), (563, 596, 597, 564), (588, 621, 626, 593), (573, 606, 607, 574), (588, 621, 622, 589), (571, 604, 603, 570), (589, 622, 623, 590), (564, 597, 598, 565), (566, 599, 598, 565), (582, 615, 614, 581), (591, 624, 623, 590), (567, 600, 596, 563), (587, 620, 627, 594), (575, 608, 609, 576), (573, 606, 605, 572), (584, 617, 618, 585), (594, 627, 626, 593), (576, 609, 610, 577), (569, 602, 601, 568), (570, 603, 602, 569), (584, 617, 616, 583), (581, 614, 613, 580), (575, 608, 628, 595), (578, 611, 610, 577), (575, 608, 607, 574), (595, 628, 607, 574), (586, 619, 620, 587), (571, 604, 605, 572), (579, 612, 611, 578), (586, 619, 618, 585), (568, 601, 600, 567), (582, 615, 616, 583), (566, 599, 625, 592), (624, 657, 656, 623), (615, 648, 647, 614), (600, 633, 629, 596), (620, 653, 660, 627), (608, 641, 642, 609), (606, 639, 638, 605), (627, 660, 659, 626), (617, 650, 651, 618), (602, 635, 634, 601), (609, 642, 643, 610), (617, 650, 649, 616), (603, 636, 635, 602), (614, 647, 646, 613), (608, 641, 661, 628), (611, 644, 643, 610), (608, 641, 640, 607), (619, 652, 653, 620), (628, 661, 640, 607), (604, 637, 638, 605), (612, 645, 644, 611), (601, 634, 633, 600), (619, 652, 651, 618), (599, 632, 658, 625), (615, 648, 649, 616), (613, 646, 645, 612), (625, 658, 657, 624), (596, 629, 630, 597), (621, 654, 659, 626), (606, 639, 640, 607), (621, 654, 655, 622), (622, 655, 656, 623), (604, 637, 636, 603), (599, 632, 631, 598), (597, 630, 631, 598), (636, 669, 668, 635), (650, 683, 682, 649), (647, 680, 679, 646), (641, 674, 694, 661), (644, 677, 676, 643), (641, 674, 673, 640), (652, 685, 686, 653), (661, 694, 673, 640), (637, 670, 671, 638), (645, 678, 677, 644), (652, 685, 684, 651), (634, 667, 666, 633), (648, 681, 682, 649), (632, 665, 691, 658), (658, 691, 690, 657), (646, 679, 678, 645), (629, 662, 663, 630), (654, 687, 692, 659), (639, 672, 673, 640), (654, 687, 688, 655), (637, 670, 669, 636), (655, 688, 689, 656), (630, 663, 664, 631), (632, 665, 664, 631), (648, 681, 680, 647), (657, 690, 689, 656), (633, 666, 662, 629), (653, 686, 693, 660), (641, 674, 675, 642), (639, 672, 671, 638), (650, 683, 684, 651), (660, 693, 692, 659), (635, 668, 667, 634), (642, 675, 676, 643), (667, 700, 699, 666), (685, 718, 717, 684), (665, 698, 724, 691), (681, 714, 715, 682), (679, 712, 711, 678), (691, 724, 723, 690), (662, 695, 696, 663), (687, 720, 725, 692), (672, 705, 706, 673), (687, 720, 721, 688), (688, 721, 722, 689), (670, 703, 702, 669), (663, 696, 697, 664), (665, 698, 697, 664), (690, 723, 722, 689), (681, 714, 713, 680), (666, 699, 695, 662), (686, 719, 726, 693), (674, 707, 708, 675), (672, 705, 704, 671), (683, 716, 717, 684), (693, 726, 725, 692), (668, 701, 700, 667), (675, 708, 709, 676), (683, 716, 715, 682), (669, 702, 701, 668), (680, 713, 712, 679), (674, 707, 727, 694), (674, 707, 706, 673), (677, 710, 709, 676), (685, 718, 719, 686), (694, 727, 706, 673), (670, 703, 704, 671), (678, 711, 710, 677), (721, 754, 755, 722), (703, 736, 735, 702), (696, 729, 730, 697), (698, 731, 730, 697), (714, 747, 746, 713), (723, 756, 755, 722), (699, 732, 728, 695), (719, 752, 759, 726), (705, 738, 737, 704), (707, 740, 741, 708), (716, 749, 750, 717), (726, 759, 758, 725), (701, 734, 733, 700), (708, 741, 742, 709), (702, 735, 734, 701), (716, 749, 748, 715), (707, 740, 760, 727), (713, 746, 745, 712), (710, 743, 742, 709), (707, 740, 739, 706), (718, 751, 752, 719), (727, 760, 739, 706), (703, 736, 737, 704), (711, 744, 743, 710), (718, 751, 750, 717), (700, 733, 732, 699), (698, 731, 757, 724), (714, 747, 748, 715), (724, 757, 756, 723), (712, 745, 744, 711), (695, 728, 729, 696), (720, 753, 758, 725), (705, 738, 739, 706), (720, 753, 754, 721), (749, 782, 783, 750), (759, 792, 791, 758), (734, 767, 766, 733), (741, 774, 775, 742), (749, 782, 781, 748), (735, 768, 767, 734), (746, 779, 778, 745), (740, 773, 793, 760), (740, 773, 772, 739), (743, 776, 775, 742), (751, 784, 785, 752), (760, 793, 772, 739), (736, 769, 770, 737), (744, 777, 776, 743), (751, 784, 783, 750), (733, 766, 765, 732), (731, 764, 790, 757), (747, 780, 781, 748), (745, 778, 777, 744), (757, 790, 789, 756), (728, 761, 762, 729), (753, 786, 791, 758), (753, 786, 787, 754), (738, 771, 772, 739), (754, 787, 788, 755), (736, 769, 768, 735), (729, 762, 763, 730), (731, 764, 763, 730), (756, 789, 788, 755), (747, 780, 779, 746), (752, 785, 792, 759), (732, 765, 761, 728), (740, 773, 774, 741), (738, 771, 770, 737), (784, 817, 818, 785), (793, 826, 805, 772), (777, 810, 809, 776), (769, 802, 803, 770), (784, 817, 816, 783), (766, 799, 798, 765), (764, 797, 823, 790), (780, 813, 814, 781), (790, 823, 822, 789), (778, 811, 810, 777), (786, 819, 824, 791), (761, 794, 795, 762), (771, 804, 805, 772), (786, 819, 820, 787), (787, 820, 821, 788), (769, 802, 801, 768), (762, 795, 796, 763), (764, 797, 796, 763), (780, 813, 812, 779), (789, 822, 821, 788), (765, 798, 794, 761), (785, 818, 825, 792), (771, 804, 803, 770), (773, 806, 807, 774), (782, 815, 816, 783), (792, 825, 824, 791), (767, 800, 799, 766), (774, 807, 808, 775), (782, 815, 814, 781), (768, 801, 800, 767), (773, 806, 826, 793), (779, 812, 811, 778), (776, 809, 808, 775), (773, 806, 805, 772), (794, 827, 828, 795), (819, 852, 857, 824), (819, 852, 853, 820), (804, 837, 838, 805), (820, 853, 854, 821), (802, 835, 834, 801), (795, 828, 829, 796), (797, 830, 829, 796), (813, 846, 845, 812), (822, 855, 854, 821), (818, 851, 858, 825), (798, 831, 827, 794), (806, 839, 840, 807), (804, 837, 836, 803), (815, 848, 849, 816), (825, 858, 857, 824), (807, 840, 841, 808), (800, 833, 832, 799), (815, 848, 847, 814), (801, 834, 833, 800), (812, 845, 844, 811), (806, 839, 859, 826), (806, 839, 838, 805), (809, 842, 841, 808), (826, 859, 838, 805), (817, 850, 851, 818), (802, 835, 836, 803), (810, 843, 842, 809), (817, 850, 849, 816), (799, 832, 831, 798), (797, 830, 856, 823), (813, 846, 847, 814), (811, 844, 843, 810), (823, 856, 855, 822), (831, 864, 860, 827), (851, 884, 891, 858), (837, 870, 869, 836), (839, 872, 873, 840), (858, 891, 890, 857), (848, 881, 882, 849), (833, 866, 865, 832), (840, 873, 874, 841), (848, 881, 880, 847), (834, 867, 866, 833), (839, 872, 892, 859), (845, 878, 877, 844), (842, 875, 874, 841), (839, 872, 871, 838), (850, 883, 884, 851), (859, 892, 871, 838), (843, 876, 875, 842), (835, 868, 869, 836), (850, 883, 882, 849), (832, 865, 864, 831), (830, 863, 889, 856), (846, 879, 880, 847), (844, 877, 876, 843), (856, 889, 888, 855), (852, 885, 890, 857), (827, 860, 861, 828), (837, 870, 871, 838), (852, 885, 886, 853), (853, 886, 887, 854), (835, 868, 867, 834), (830, 863, 862, 829), (828, 861, 862, 829), (846, 879, 878, 845), (855, 888, 887, 854), (878, 911, 910, 877), (889, 922, 921, 888), (875, 908, 907, 874), (885, 918, 923, 890), (885, 918, 919, 886), (883, 916, 917, 884), (868, 901, 902, 869), (876, 909, 908, 875), (868, 901, 900, 867), (883, 916, 915, 882), (879, 912, 913, 880), (888, 921, 920, 887), (863, 896, 922, 889), (884, 917, 924, 891), (877, 910, 909, 876), (860, 893, 894, 861), (870, 903, 902, 869), (891, 924, 923, 890), (870, 903, 904, 871), (886, 919, 920, 887), (861, 894, 895, 862), (863, 896, 895, 862), (867, 900, 899, 866), (879, 912, 911, 878), (872, 905, 925, 892), (872, 905, 904, 871), (864, 897, 893, 860), (872, 905, 906, 873), (892, 925, 904, 871), (881, 914, 915, 882), (873, 906, 907, 874), (865, 898, 897, 864), (866, 899, 898, 865), (881, 914, 913, 880)])
me_circle_006.polygons.foreach_set('use_smooth', [True] * 813)
me_circle_006.materials.append(mat_material_002)
me_circle_006.use_remesh_preserve_volume = False
me_circle_006.use_remesh_preserve_attributes = False
me_circle_006.use_mirror_x = True
me_circle_006.update()
me_circle_004 = bpy.data.meshes.new('Circle.004')
me_circle_004.from_pydata([(0.8585, -1.392, -0.5721), (0.8268, -1.396, -0.5721), (0.7963, -1.405, -0.5721), (0.7682, -1.42, -0.5721), (0.7436, -1.44, -0.5721), (0.7234, -1.465, -0.5721), (0.7084, -1.493, -0.5721), (0.6991, -1.523, -0.5721), (0.696, -1.555, -0.5721), (0.6991, -1.587, -0.5721), (0.7084, -1.617, -0.5721), (0.7234, -1.645, -0.5721), (0.7436, -1.67, -0.5721), (0.7682, -1.69, -0.5721), (0.7963, -1.705, -0.5721), (0.8268, -1.714, -0.5721), (0.8585, -1.717, -0.5721), (0.8902, -1.714, -0.5721), (0.9207, -1.705, -0.5721), (0.9488, -1.69, -0.5721), (0.9734, -1.67, -0.5721), (0.9936, -1.645, -0.5721), (1.009, -1.617, -0.5721), (1.018, -1.587, -0.5721), (1.021, -1.555, -0.5721), (1.018, -1.523, -0.5721), (1.009, -1.493, -0.5721), (0.9936, -1.465, -0.5721), (0.9734, -1.44, -0.5721), (0.9488, -1.42, -0.5721), (0.9207, -1.405, -0.5721), (0.8902, -1.396, -0.5721), (0.8584, -1.458, -0.572), (0.8392, -1.459, -0.572), (0.8207, -1.465, -0.572), (0.8037, -1.474, -0.572), (0.7888, -1.486, -0.572), (0.7765, -1.501, -0.572), (0.7674, -1.518, -0.572), (0.7618, -1.537, -0.572), (0.7599, -1.556, -0.572), (0.7618, -1.575, -0.572), (0.7674, -1.594, -0.572), (0.7765, -1.611, -0.572), (0.7888, -1.626, -0.572), (0.8037, -1.638, -0.572), (0.8207, -1.647, -0.572), (0.8392, -1.653, -0.572), (0.8584, -1.655, -0.572), (0.8776, -1.653, -0.572), (0.8961, -1.647, -0.572), (0.9132, -1.638, -0.572), (0.9281, -1.626, -0.572), (0.9404, -1.611, -0.572), (0.9495, -1.594, -0.572), (0.9551, -1.575, -0.572), (0.957, -1.556, -0.572), (0.9551, -1.537, -0.572), (0.9495, -1.518, -0.572), (0.9404, -1.501, -0.572), (0.9281, -1.486, -0.572), (0.9132, -1.474, -0.572), (0.8961, -1.465, -0.572), (0.8776, -1.459, -0.572), (0.8641, -1.074, -0.4851), (0.7727, -1.083, -0.4851), (0.6847, -1.109, -0.4851), (0.6037, -1.153, -0.4851), (0.5326, -1.211, -0.4851), (0.4743, -1.282, -0.4851), (0.431, -1.363, -0.4851), (0.4043, -1.451, -0.4851), (0.3953, -1.543, -0.4851), (0.4043, -1.634, -0.4851), (0.431, -1.722, -0.4851), (0.4743, -1.803, -0.4851), (0.5326, -1.874, -0.4851), (0.6037, -1.932, -0.4851), (0.6847, -1.976, -0.4851), (0.7727, -2.002, -0.4851), (0.8641, -2.011, -0.4851), (0.9556, -2.002, -0.4851), (1.044, -1.976, -0.4851), (1.125, -1.932, -0.4851), (1.196, -1.874, -0.4851), (1.254, -1.803, -0.4851), (1.297, -1.722, -0.4851), (1.324, -1.634, -0.4851), (1.333, -1.543, -0.4851), (1.324, -1.451, -0.4851), (1.297, -1.363, -0.4851), (1.254, -1.282, -0.4851), (1.196, -1.211, -0.4851), (1.125, -1.153, -0.4851), (1.044, -1.109, -0.4851), (0.9556, -1.083, -0.4851), (0.8639, -1.262, -0.4851), (0.8084, -1.267, -0.4851), (0.7551, -1.283, -0.4851), (0.7059, -1.31, -0.4851), (0.6629, -1.345, -0.4851), (0.6275, -1.388, -0.4851), (0.6012, -1.437, -0.4851), (0.585, -1.491, -0.4851), (0.5796, -1.546, -0.4851), (0.585, -1.602, -0.4851), (0.6012, -1.655, -0.4851), (0.6275, -1.704, -0.4851), (0.6629, -1.747, -0.4851), (0.7059, -1.783, -0.4851), (0.7551, -1.809, -0.4851), (0.8084, -1.825, -0.4851), (0.8639, -1.83, -0.4851), (0.9194, -1.825, -0.4851), (0.9727, -1.809, -0.4851), (1.022, -1.783, -0.4851), (1.065, -1.747, -0.4851), (1.1, -1.704, -0.4851), (1.127, -1.655, -0.4851), (1.143, -1.602, -0.4851), (1.148, -1.546, -0.4851), (1.143, -1.491, -0.4851), (1.127, -1.437, -0.4851), (1.1, -1.388, -0.4851), (1.065, -1.345, -0.4851), (1.022, -1.31, -0.4851), (0.9727, -1.283, -0.4851), (0.9194, -1.267, -0.4851), (0.8639, -0.671, -0.3728), (0.6945, -0.6877, -0.3728), (0.5316, -0.7371, -0.3728), (0.3814, -0.8174, -0.3728), (0.2498, -0.9254, -0.3728), (0.1418, -1.057, -0.3728), (0.06152, -1.207, -0.3728), (0.0121, -1.37, -0.3728), (-0.00459, -1.54, -0.3728), (0.0121, -1.709, -0.3728), (0.06152, -1.872, -0.3728), (0.1418, -2.022, -0.3728), (0.2498, -2.154, -0.3728), (0.3814, -2.262, -0.3728), (0.5316, -2.342, -0.3728), (0.6945, -2.391, -0.3728), (0.8639, -2.408, -0.3728), (1.033, -2.391, -0.3728), (1.196, -2.342, -0.3728), (1.346, -2.262, -0.3728), (1.478, -2.154, -0.3728), (1.586, -2.022, -0.3728), (1.666, -1.872, -0.3728), (1.716, -1.709, -0.3728), (1.732, -1.54, -0.3728), (1.716, -1.37, -0.3728), (1.666, -1.207, -0.3728), (1.586, -1.057, -0.3728), (1.478, -0.9254, -0.3728), (1.346, -0.8174, -0.3728), (1.196, -0.7371, -0.3728), (1.033, -0.6877, -0.3728), (0.8635, -1.019, -0.3728), (0.7608, -1.029, -0.3728), (0.662, -1.059, -0.3728), (0.5709, -1.108, -0.3728), (0.4911, -1.174, -0.3728), (0.4256, -1.253, -0.3728), (0.3769, -1.345, -0.3728), (0.3469, -1.443, -0.3728), (0.3368, -1.546, -0.3728), (0.3469, -1.649, -0.3728), (0.3769, -1.748, -0.3728), (0.4256, -1.839, -0.3728), (0.4911, -1.919, -0.3728), (0.5709, -1.984, -0.3728), (0.662, -2.033, -0.3728), (0.7608, -2.063, -0.3728), (0.8635, -2.073, -0.3728), (0.9663, -2.063, -0.3728), (1.065, -2.033, -0.3728), (1.156, -1.984, -0.3728), (1.236, -1.919, -0.3728), (1.301, -1.839, -0.3728), (1.35, -1.748, -0.3728), (1.38, -1.649, -0.3728), (1.39, -1.546, -0.3728), (1.38, -1.443, -0.3728), (1.35, -1.345, -0.3728), (1.301, -1.253, -0.3728), (1.236, -1.174, -0.3728), (1.156, -1.108, -0.3728), (1.065, -1.059, -0.3728), (0.9663, -1.029, -0.3728), (0.8638, -0.368, -0.2925), (0.6357, -0.3905, -0.2925), (0.4163, -0.457, -0.2925), (0.2141, -0.5651, -0.2925), (0.03692, -0.7105, -0.2925), (-0.1085, -0.8877, -0.2925), (-0.2166, -1.09, -0.2925), (-0.2831, -1.309, -0.2925), (-0.3056, -1.537, -0.2925), (-0.2831, -1.766, -0.2925), (-0.2166, -1.985, -0.2925), (-0.1085, -2.187, -0.2925), (0.03692, -2.364, -0.2925), (0.2141, -2.51, -0.2925), (0.4163, -2.618, -0.2925), (0.6357, -2.684, -0.2925), (0.8638, -2.707, -0.2925), (1.092, -2.684, -0.2925), (1.311, -2.618, -0.2925), (1.513, -2.51, -0.2925), (1.691, -2.364, -0.2925), (1.836, -2.187, -0.2925), (1.944, -1.985, -0.2925), (2.011, -1.766, -0.2925), (2.033, -1.537, -0.2925), (2.011, -1.309, -0.2925), (1.944, -1.09, -0.2925), (1.836, -0.8877, -0.2925), (1.691, -0.7105, -0.2925), (1.513, -0.5651, -0.2925), (1.311, -0.457, -0.2925), (1.092, -0.3905, -0.2925), (0.8633, -0.837, -0.2925), (0.7249, -0.8507, -0.2925), (0.5919, -0.891, -0.2925), (0.4693, -0.9565, -0.2925), (0.3618, -1.045, -0.2925), (0.2736, -1.152, -0.2925), (0.2081, -1.275, -0.2925), (0.1677, -1.408, -0.2925), (0.1541, -1.546, -0.2925), (0.1677, -1.685, -0.2925), (0.2081, -1.818, -0.2925), (0.2736, -1.94, -0.2925), (0.3618, -2.048, -0.2925), (0.4693, -2.136, -0.2925), (0.5919, -2.201, -0.2925), (0.7249, -2.242, -0.2925), (0.8633, -2.255, -0.2925), (1.002, -2.242, -0.2925), (1.135, -2.201, -0.2925), (1.257, -2.136, -0.2925), (1.365, -2.048, -0.2925), (1.453, -1.94, -0.2925), (1.518, -1.818, -0.2925), (1.559, -1.685, -0.2925), (1.572, -1.546, -0.2925), (1.559, -1.408, -0.2925), (1.518, -1.275, -0.2925), (1.453, -1.152, -0.2925), (1.365, -1.045, -0.2925), (1.257, -0.9565, -0.2925), (1.135, -0.891, -0.2925), (1.002, -0.8507, -0.2925), (0.8636, 0.176, -0.1583), (0.53, 0.1432, -0.1583), (0.2093, 0.04586, -0.1583), (-0.08634, -0.1121, -0.1583), (-0.3454, -0.3248, -0.1583), (-0.5581, -0.5839, -0.1583), (-0.7161, -0.8795, -0.1583), (-0.8134, -1.2, -0.1583), (-0.8462, -1.534, -0.1583), (-0.8134, -1.867, -0.1583), (-0.7161, -2.188, -0.1583), (-0.5581, -2.484, -0.1583), (-0.3454, -2.743, -0.1583), (-0.08634, -2.955, -0.1583), (0.2093, -3.113, -0.1583), (0.53, -3.211, -0.1583), (0.8636, -3.244, -0.1583), (1.197, -3.211, -0.1583), (1.518, -3.113, -0.1583), (1.813, -2.955, -0.1583), (2.073, -2.743, -0.1583), (2.285, -2.484, -0.1583), (2.443, -2.188, -0.1583), (2.54, -1.867, -0.1583), (2.573, -1.534, -0.1583), (2.54, -1.2, -0.1583), (2.443, -0.8795, -0.1583), (2.285, -0.5839, -0.1583), (2.073, -0.3248, -0.1583), (1.813, -0.1121, -0.1583), (1.518, 0.04586, -0.1583), (1.197, 0.1432, -0.1583), (0.8628, -0.5098, -0.1583), (0.6605, -0.5297, -0.1583), (0.466, -0.5887, -0.1583), (0.2867, -0.6845, -0.1583), (0.1296, -0.8135, -0.1583), (0.0006365, -0.9706, -0.1583), (-0.09518, -1.15, -0.1583), (-0.1542, -1.344, -0.1583), (-0.1741, -1.547, -0.1583), (-0.1542, -1.749, -0.1583), (-0.09518, -1.943, -0.1583), (0.0006365, -2.123, -0.1583), (0.1296, -2.28, -0.1583), (0.2867, -2.409, -0.1583), (0.466, -2.505, -0.1583), (0.6605, -2.564, -0.1583), (0.8628, -2.584, -0.1583), (1.065, -2.564, -0.1583), (1.26, -2.505, -0.1583), (1.439, -2.409, -0.1583), (1.596, -2.28, -0.1583), (1.725, -2.123, -0.1583), (1.821, -1.943, -0.1583), (1.88, -1.749, -0.1583), (1.9, -1.547, -0.1583), (1.88, -1.344, -0.1583), (1.821, -1.15, -0.1583), (1.725, -0.9706, -0.1583), (1.596, -0.8135, -0.1583), (1.439, -0.6845, -0.1583), (1.26, -0.5887, -0.1583), (1.065, -0.5297, -0.1583), (-0.5581, -0.5839, -0.1583), (-0.7161, -0.8795, -0.1583), (2.073, -2.743, -0.1583), (2.285, -2.484, -0.1583), (1.107, -1.296, 0.3123), (1.053, -1.252, 0.3123), (0.9918, -1.219, 0.3123), (0.9255, -1.199, 0.3123), (1.197, 0.146, -0.05377), (1.518, 0.04868, -0.05377), (1.813, -0.1093, -0.05377), (2.072, -0.3219, -0.05377), (2.285, -0.581, -0.05377), (2.443, -0.8766, -0.05377), (2.54, -1.197, -0.05377), (2.573, -1.531, -0.05377), (2.54, -1.864, -0.05377), (2.443, -2.185, -0.05377), (2.285, -2.481, -0.05377), (2.072, -2.74, -0.05377), (1.813, -2.953, -0.05377), (1.518, -3.111, -0.05377), (1.197, -3.208, -0.05377), (0.8634, -3.241, -0.05377), (0.5298, -3.208, -0.05377), (0.2091, -3.111, -0.05377), (-0.08652, -2.953, -0.05377), (-0.3456, -2.74, -0.05377), (-0.5582, -2.481, -0.05377), (-0.7162, -2.185, -0.05377), (-0.8135, -1.864, -0.05377), (-0.8464, -1.531, -0.05377), (-0.8135, -1.197, -0.05377), (-0.7162, -0.8766, -0.05377), (-0.5582, -0.581, -0.05377), (-0.3456, -0.3219, -0.05377), (-0.08652, -0.1093, -0.05377), (0.2091, 0.04868, -0.05377), (0.5298, 0.146, -0.05377), (0.8634, 0.1788, -0.05377), (0.8626, -0.5069, -0.05371), (0.6603, -0.5269, -0.05371), (0.4658, -0.5859, -0.05371), (0.2865, -0.6817, -0.05371), (0.1294, -0.8106, -0.05371), (0.000455, -0.9678, -0.05371), (-0.09536, -1.147, -0.05371), (-0.1544, -1.342, -0.05371), (-0.1743, -1.544, -0.05371), (-0.1544, -1.746, -0.05371), (-0.09536, -1.941, -0.05371), (0.000455, -2.12, -0.05371), (0.1294, -2.277, -0.05371), (0.2865, -2.406, -0.05371), (0.4658, -2.502, -0.05371), (0.6603, -2.561, -0.05371), (0.8626, -2.581, -0.05371), (1.065, -2.561, -0.05371), (1.259, -2.502, -0.05371), (1.439, -2.406, -0.05371), (1.596, -2.277, -0.05371), (1.725, -2.12, -0.05371), (1.821, -1.941, -0.05371), (1.88, -1.746, -0.05371), (1.899, -1.544, -0.05371), (1.88, -1.342, -0.05371), (1.821, -1.147, -0.05371), (1.725, -0.9678, -0.05371), (1.596, -0.8106, -0.05371), (1.439, -0.6817, -0.05371), (1.259, -0.5859, -0.05371), (1.065, -0.5269, -0.05371), (-0.5582, -0.581, -0.05377), (-0.7162, -0.8766, -0.05377), (2.072, -2.74, -0.05377), (2.285, -2.481, -0.05377), (1.15, -1.349, 0.3123), (1.183, -1.411, 0.3123), (1.203, -1.477, 0.3123), (1.21, -1.546, 0.3123), (1.203, -1.615, 0.3123), (1.183, -1.681, 0.3123), (1.15, -1.742, 0.3123), (1.107, -1.796, 0.3123), (1.053, -1.84, 0.3123), (0.9918, -1.873, 0.3123), (0.9255, -1.893, 0.3123), (0.8565, -1.899, 0.3123), (0.7875, -1.893, 0.3123), (0.7212, -1.873, 0.3123), (0.6601, -1.84, 0.3123), (0.6065, -1.796, 0.3123), (0.5625, -1.742, 0.3123), (0.5299, -1.681, 0.3123), (0.5098, -1.615, 0.3123), (0.503, -1.546, 0.3123), (0.5098, -1.477, 0.3123), (0.5299, -1.411, 0.3123), (0.5625, -1.349, 0.3123), (0.6065, -1.296, 0.3123), (0.6601, -1.252, 0.3123), (0.7212, -1.219, 0.3123), (0.7875, -1.199, 0.3123), (0.8565, -1.192, 0.3123), (0.8563, -1.334, 0.3123), (0.8145, -1.338, 0.3123), (0.7743, -1.35, 0.3123), (0.7372, -1.37, 0.3123), (0.7047, -1.397, 0.3123), (0.6781, -1.429, 0.3123), (0.6583, -1.466, 0.3123), (0.6461, -1.507, 0.3123), (0.6419, -1.549, 0.3123), (0.6461, -1.59, 0.3123), (0.6583, -1.631, 0.3123), (0.6781, -1.668, 0.3123), (0.7047, -1.7, 0.3123), (0.7372, -1.727, 0.3123), (0.7743, -1.747, 0.3123), (0.8145, -1.759, 0.3123), (0.8563, -1.763, 0.3123), (0.8982, -1.759, 0.3123), (0.9384, -1.747, 0.3123), (0.9755, -1.727, 0.3123), (1.008, -1.7, 0.3123), (1.035, -1.668, 0.3123), (1.054, -1.631, 0.3123), (1.067, -1.59, 0.3123), (1.071, -1.549, 0.3123), (1.067, -1.507, 0.3123), (1.054, -1.466, 0.3123), (1.035, -1.429, 0.3123), (1.008, -1.397, 0.3123), (0.9755, -1.37, 0.3123), (0.9384, -1.35, 0.3123), (0.8982, -1.338, 0.3123), (0.5625, -1.349, 0.3123), (0.5299, -1.411, 0.3123), (1.107, -1.796, 0.3123), (1.15, -1.742, 0.3123), (0.6781, -1.429, 0.3123), (0.6583, -1.466, 0.3123), (1.008, -1.7, 0.3123), (1.035, -1.668, 0.3123), (1.075, -1.336, 0.3695), (1.02, -1.294, 0.3707), (0.9578, -1.264, 0.3714), (0.8909, -1.245, 0.3713), (1.121, -1.387, 0.3677), (1.155, -1.446, 0.3654), (1.178, -1.51, 0.3626), (1.187, -1.577, 0.3596), (1.182, -1.644, 0.3564), (1.165, -1.709, 0.3531), (1.134, -1.768, 0.3499), (1.092, -1.821, 0.3468), (1.04, -1.865, 0.3441), (0.9806, -1.898, 0.3418), (0.9151, -1.918, 0.3399), (0.8466, -1.926, 0.3387), (0.7776, -1.921, 0.338), (0.7108, -1.902, 0.338), (0.6487, -1.872, 0.3386), (0.5937, -1.83, 0.3399), (0.548, -1.779, 0.3417), (0.5133, -1.72, 0.344), (0.4909, -1.656, 0.3467), (0.4817, -1.589, 0.3498), (0.4861, -1.522, 0.353), (0.5763, -1.345, 0.3625), (0.6281, -1.301, 0.3653), (0.6879, -1.268, 0.3676), (0.7534, -1.248, 0.3694), (0.8219, -1.24, 0.3707), (0.5343, -1.398, 0.3595), (0.5038, -1.458, 0.3563), (1.092, -1.821, 0.3468), (1.036, -1.389, 0.4094), (0.9804, -1.349, 0.4111), (0.9179, -1.319, 0.4119), (0.8509, -1.302, 0.4119), (1.083, -1.439, 0.4069), (1.118, -1.496, 0.4037), (1.142, -1.558, 0.4), (1.152, -1.623, 0.3958), (1.149, -1.688, 0.3914), (1.133, -1.751, 0.3868), (1.103, -1.809, 0.3824), (1.062, -1.861, 0.3782), (1.012, -1.903, 0.3744), (0.9525, -1.935, 0.3712), (0.8876, -1.956, 0.3686), (0.8193, -1.963, 0.3668), (0.7504, -1.958, 0.3659), (0.6834, -1.941, 0.3659), (0.6209, -1.911, 0.3667), (0.5653, -1.871, 0.3684), (0.5187, -1.821, 0.3709), (0.483, -1.764, 0.3741), (0.4595, -1.702, 0.3778), (0.449, -1.637, 0.382), (0.4522, -1.572, 0.3864), (0.5388, -1.399, 0.3996), (0.5898, -1.357, 0.4034), (0.6488, -1.325, 0.4066), (0.7137, -1.304, 0.4092), (0.7819, -1.297, 0.4109), (0.4979, -1.451, 0.3954), (0.4687, -1.509, 0.3909), (1.062, -1.861, 0.3782), (0.98, -1.491, 0.4547), (0.9239, -1.451, 0.4568), (0.861, -1.423, 0.4578), (0.7938, -1.406, 0.4577), (1.027, -1.539, 0.4517), (1.064, -1.594, 0.4479), (1.088, -1.654, 0.4434), (1.1, -1.717, 0.4383), (1.098, -1.78, 0.4329), (1.083, -1.842, 0.4274), (1.054, -1.898, 0.422), (1.014, -1.948, 0.4169), (0.9644, -1.989, 0.4123), (0.906, -2.02, 0.4083), (0.8416, -2.04, 0.4052), (0.7737, -2.047, 0.403), (0.7048, -2.043, 0.4019), (0.6377, -2.025, 0.4018), (0.5748, -1.997, 0.4028), (0.5187, -1.958, 0.4049), (0.4714, -1.909, 0.4079), (0.4347, -1.854, 0.4117), (0.4102, -1.794, 0.4162), (0.3987, -1.731, 0.4213), (0.4007, -1.668, 0.4267), (0.4842, -1.5, 0.4427), (0.5343, -1.459, 0.4473), (0.5926, -1.428, 0.4512), (0.657, -1.408, 0.4544), (0.725, -1.401, 0.4565), (0.4443, -1.55, 0.4376), (0.4161, -1.607, 0.4322), (1.014, -1.948, 0.4169), (0.9255, -1.609, 0.4887), (0.869, -1.571, 0.491), (0.8059, -1.543, 0.4921), (0.7386, -1.526, 0.492), (0.9733, -1.656, 0.4854), (1.01, -1.71, 0.4812), (1.036, -1.769, 0.4762), (1.048, -1.831, 0.4706), (1.047, -1.893, 0.4647), (1.032, -1.952, 0.4586), (1.005, -2.008, 0.4526), (0.9653, -2.056, 0.4469), (0.9157, -2.097, 0.4418), (0.8578, -2.127, 0.4374), (0.7938, -2.146, 0.434), (0.7261, -2.154, 0.4315), (0.6573, -2.149, 0.4303), (0.59, -2.132, 0.4302), (0.5269, -2.104, 0.4312), (0.4704, -2.065, 0.4335), (0.4226, -2.018, 0.4368), (0.3854, -1.964, 0.441), (0.3602, -1.905, 0.446), (0.348, -1.844, 0.4516), (0.3493, -1.782, 0.4576), (0.4306, -1.618, 0.4753), (0.4802, -1.578, 0.4804), (0.5381, -1.548, 0.4848), (0.6021, -1.529, 0.4883), (0.6698, -1.521, 0.4907), (0.3914, -1.667, 0.4696), (0.3639, -1.722, 0.4636), (0.9653, -2.056, 0.4469), (0.8783, -1.742, 0.5261), (0.821, -1.706, 0.5288), (0.7574, -1.679, 0.53), (0.6899, -1.663, 0.5299), (0.9272, -1.787, 0.5222), (0.9657, -1.838, 0.5171), (0.9925, -1.894, 0.5112), (1.006, -1.952, 0.5045), (1.007, -2.01, 0.4973), (0.9939, -2.066, 0.49), (0.9681, -2.118, 0.4828), (0.9304, -2.164, 0.476), (0.8823, -2.201, 0.4698), (0.8255, -2.23, 0.4645), (0.7623, -2.248, 0.4603), (0.6951, -2.254, 0.4574), (0.6264, -2.249, 0.4558), (0.559, -2.233, 0.4556), (0.4954, -2.207, 0.4569), (0.4381, -2.17, 0.4595), (0.3892, -2.126, 0.4635), (0.3506, -2.075, 0.4685), (0.3239, -2.019, 0.4745), (0.31, -1.961, 0.4812), (0.3095, -1.903, 0.4883), (0.3859, -1.749, 0.5097), (0.4341, -1.711, 0.5158), (0.4909, -1.683, 0.5211), (0.5541, -1.665, 0.5253), (0.6213, -1.658, 0.5283), (0.3482, -1.795, 0.5029), (0.3224, -1.847, 0.4956), (0.9304, -2.164, 0.476), (0.7998, -2.016, 0.5565), (0.7507, -1.97, 0.5595), (0.6938, -1.931, 0.5609), (0.6314, -1.901, 0.5607), (0.8394, -2.068, 0.5521), (0.8678, -2.124, 0.5463), (0.8839, -2.18, 0.5394), (0.8873, -2.236, 0.5316), (0.8776, -2.289, 0.5234), (0.8554, -2.338, 0.5149), (0.8214, -2.379, 0.5066), (0.7769, -2.412, 0.4986), (0.7238, -2.435, 0.4915), (0.6639, -2.448, 0.4853), (0.5997, -2.45, 0.4804), (0.5335, -2.44, 0.4769), (0.4679, -2.42, 0.475), (0.4055, -2.39, 0.4747), (0.3487, -2.351, 0.4761), (0.2995, -2.305, 0.4791), (0.26, -2.253, 0.4836), (0.2316, -2.198, 0.4894), (0.2154, -2.141, 0.4963), (0.2121, -2.085, 0.504), (0.2217, -2.032, 0.5123), (0.3224, -1.909, 0.537), (0.3756, -1.886, 0.5442), (0.4355, -1.873, 0.5504), (0.4997, -1.872, 0.5553), (0.5659, -1.881, 0.5588), (0.278, -1.942, 0.5291), (0.244, -1.984, 0.5207), (0.7769, -2.412, 0.4986), (0.6433, -2.272, 0.5771), (0.5934, -2.227, 0.5803), (0.536, -2.189, 0.5818), (0.4735, -2.159, 0.5814), (0.6839, -2.323, 0.5723), (0.7136, -2.376, 0.5661), (0.7313, -2.431, 0.5588), (0.7363, -2.484, 0.5505), (0.7283, -2.535, 0.5417), (0.7078, -2.581, 0.5326), (0.6754, -2.62, 0.5236), (0.6325, -2.651, 0.5151), (0.5807, -2.672, 0.5074), (0.5219, -2.684, 0.5008), (0.4585, -2.684, 0.4955), (0.3928, -2.674, 0.4917), (0.3275, -2.654, 0.4897), (0.2649, -2.624, 0.4894), (0.2075, -2.586, 0.4908), (0.1576, -2.541, 0.494), (0.117, -2.491, 0.4988), (0.0873, -2.438, 0.505), (0.06962, -2.383, 0.5123), (0.06466, -2.329, 0.5206), (0.0726, -2.278, 0.5294), (0.1684, -2.163, 0.556), (0.2203, -2.141, 0.5637), (0.279, -2.13, 0.5703), (0.3424, -2.129, 0.5756), (0.4081, -2.139, 0.5794), (0.1255, -2.194, 0.5475), (0.09314, -2.233, 0.5385), (0.6325, -2.651, 0.5151), (0.5109, -2.489, 0.5943), (0.459, -2.447, 0.5978), (0.4005, -2.411, 0.5994), (0.3376, -2.382, 0.599), (0.5542, -2.535, 0.5889), (0.5873, -2.583, 0.5819), (0.6088, -2.632, 0.5735), (0.618, -2.68, 0.5641), (0.6145, -2.724, 0.554), (0.5984, -2.763, 0.5436), (0.5703, -2.796, 0.5333), (0.5313, -2.822, 0.5236), (0.483, -2.838, 0.5147), (0.4271, -2.846, 0.507), (0.3659, -2.843, 0.5009), (0.3016, -2.832, 0.4965), (0.2368, -2.811, 0.494), (0.1739, -2.782, 0.4936), (0.1154, -2.746, 0.4952), (0.06348, -2.704, 0.4987), (0.02015, -2.658, 0.5041), (-0.01292, -2.609, 0.5111), (-0.03445, -2.56, 0.5195), (-0.04363, -2.513, 0.5289), (-0.04009, -2.469, 0.539), (0.04306, -2.371, 0.5694), (0.0914, -2.354, 0.5783), (0.1473, -2.347, 0.586), (0.2085, -2.349, 0.5921), (0.2728, -2.361, 0.5965), (0.004105, -2.396, 0.5597), (-0.02397, -2.429, 0.5494), (0.5313, -2.822, 0.5236), (0.3596, -2.749, 0.6031), (0.3061, -2.71, 0.6069), (0.2467, -2.675, 0.6085), (0.1836, -2.646, 0.6079), (0.4051, -2.792, 0.5974), (0.4408, -2.836, 0.5898), (0.4654, -2.88, 0.5808), (0.478, -2.922, 0.5707), (0.478, -2.961, 0.5598), (0.4655, -2.995, 0.5486), (0.4409, -3.023, 0.5375), (0.4052, -3.043, 0.5269), (0.3598, -3.055, 0.5172), (0.3063, -3.059, 0.5089), (0.2469, -3.054, 0.5022), (0.1838, -3.041, 0.4974), (0.1195, -3.02, 0.4946), (0.05642, -2.991, 0.494), (-0.003002, -2.956, 0.4957), (-0.05649, -2.917, 0.4994), (-0.102, -2.875, 0.5052), (-0.1377, -2.83, 0.5127), (-0.1624, -2.786, 0.5217), (-0.1749, -2.744, 0.5319), (-0.1749, -2.705, 0.5428), (-0.1021, -2.623, 0.5757), (-0.05667, -2.611, 0.5853), (-0.003206, -2.607, 0.5937), (0.0562, -2.612, 0.6004), (0.1193, -2.625, 0.6052), (-0.1378, -2.643, 0.5651), (-0.1624, -2.671, 0.554), (0.4052, -3.043, 0.5269), (0.1885, -3.052, 0.6052), (0.1342, -3.014, 0.609), (0.07434, -2.98, 0.6107), (0.01118, -2.952, 0.61), (0.2351, -3.093, 0.5993), (0.2722, -3.135, 0.5915), (0.2985, -3.176, 0.5823), (0.3128, -3.216, 0.5718), (0.3147, -3.252, 0.5606), (0.304, -3.283, 0.549), (0.2813, -3.308, 0.5375), (0.2473, -3.325, 0.5265), (0.2033, -3.336, 0.5166), (0.1511, -3.337, 0.5079), (0.0927, -3.331, 0.5009), (0.03027, -3.317, 0.4959), (-0.03376, -3.295, 0.493), (-0.09692, -3.267, 0.4924), (-0.1568, -3.233, 0.494), (-0.2111, -3.195, 0.4979), (-0.2577, -3.154, 0.5038), (-0.2948, -3.112, 0.5115), (-0.3211, -3.071, 0.5208), (-0.3354, -3.031, 0.5313), (-0.3373, -2.995, 0.5425), (-0.2699, -2.921, 0.5765), (-0.2259, -2.911, 0.5865), (-0.1737, -2.909, 0.5952), (-0.1153, -2.916, 0.6021), (-0.05285, -2.93, 0.6071), (-0.3039, -2.939, 0.5656), (-0.3266, -2.964, 0.5541), (0.2473, -3.325, 0.5265), (0.04574, -3.308, 0.6046), (-0.009919, -3.272, 0.6085), (-0.07056, -3.239, 0.6102), (-0.1338, -3.211, 0.6094), (0.09429, -3.345, 0.5985), (0.1339, -3.383, 0.5904), (0.1629, -3.42, 0.5808), (0.1804, -3.454, 0.5699), (0.1855, -3.485, 0.5581), (0.1782, -3.511, 0.546), (0.1587, -3.531, 0.5339), (0.1277, -3.544, 0.5224), (0.08643, -3.55, 0.5119), (0.03651, -3.548, 0.5028), (-0.02018, -3.539, 0.4954), (-0.08145, -3.523, 0.4901), (-0.1449, -3.501, 0.487), (-0.2082, -3.473, 0.4862), (-0.2689, -3.44, 0.4878), (-0.3245, -3.404, 0.4918), (-0.3731, -3.367, 0.4979), (-0.4126, -3.329, 0.5059), (-0.4417, -3.292, 0.5156), (-0.4592, -3.258, 0.5265), (-0.4643, -3.227, 0.5383), (-0.4065, -3.168, 0.574), (-0.3652, -3.162, 0.5845), (-0.3153, -3.164, 0.5936), (-0.2586, -3.173, 0.601), (-0.1973, -3.189, 0.6063), (-0.4375, -3.181, 0.5625), (-0.457, -3.201, 0.5504), (0.1277, -3.544, 0.5224), (-0.1209, -3.606, 0.6035), (-0.1778, -3.573, 0.6075), (-0.2391, -3.541, 0.6091), (-0.3024, -3.514, 0.6083), (-0.07058, -3.641, 0.5973), (-0.02882, -3.675, 0.5891), (0.002797, -3.708, 0.5791), (0.02307, -3.738, 0.5679), (0.03121, -3.763, 0.5558), (0.0269, -3.784, 0.5433), (0.01032, -3.799, 0.5308), (-0.01791, -3.808, 0.5189), (-0.05669, -3.81, 0.508), (-0.1045, -3.805, 0.4986), (-0.1596, -3.793, 0.4909), (-0.2198, -3.775, 0.4853), (-0.2828, -3.752, 0.482), (-0.3461, -3.725, 0.4811), (-0.4074, -3.693, 0.4827), (-0.4643, -3.66, 0.4867), (-0.5146, -3.625, 0.4929), (-0.5564, -3.591, 0.5012), (-0.588, -3.558, 0.5111), (-0.6083, -3.529, 0.5223), (-0.6164, -3.503, 0.5345), (-0.5673, -3.458, 0.5713), (-0.5285, -3.457, 0.5822), (-0.4807, -3.461, 0.5917), (-0.4256, -3.473, 0.5994), (-0.3654, -3.491, 0.605), (-0.5955, -3.467, 0.5594), (-0.6121, -3.482, 0.547), (-0.01791, -3.808, 0.5189), (-0.2723, -3.878, 0.602), (-0.3305, -3.847, 0.606), (-0.3925, -3.817, 0.6075), (-0.4559, -3.79, 0.6065), (-0.2201, -3.91, 0.5957), (-0.1759, -3.94, 0.5873), (-0.1415, -3.968, 0.5772), (-0.1181, -3.992, 0.5657), (-0.1067, -4.012, 0.5533), (-0.1076, -4.027, 0.5405), (-0.1209, -4.037, 0.5277), (-0.1461, -4.04, 0.5155), (-0.1821, -4.038, 0.5043), (-0.2276, -4.029, 0.4945), (-0.2809, -4.015, 0.4865), (-0.3398, -3.995, 0.4807), (-0.4022, -3.971, 0.4772), (-0.4656, -3.944, 0.4762), (-0.5276, -3.914, 0.4778), (-0.5859, -3.883, 0.4817), (-0.638, -3.851, 0.488), (-0.6822, -3.821, 0.4964), (-0.7166, -3.793, 0.5065), (-0.74, -3.769, 0.518), (-0.7515, -3.749, 0.5304), (-0.7121, -3.72, 0.5682), (-0.676, -3.723, 0.5795), (-0.6305, -3.732, 0.5893), (-0.5773, -3.746, 0.5972), (-0.5183, -3.766, 0.603), (-0.7372, -3.724, 0.556), (-0.7505, -3.733, 0.5432), (-0.1461, -4.04, 0.5155), (-0.5158, -4.297, 0.6034), (-0.5765, -4.269, 0.607), (-0.6395, -4.241, 0.608), (-0.7025, -4.213, 0.6065), (-0.4598, -4.323, 0.5974), (-0.4106, -4.346, 0.5893), (-0.3702, -4.366, 0.5793), (-0.34, -4.382, 0.5678), (-0.3213, -4.392, 0.5553), (-0.3147, -4.397, 0.5423), (-0.3206, -4.397, 0.5292), (-0.3386, -4.391, 0.5165), (-0.3681, -4.38, 0.5048), (-0.408, -4.364, 0.4945), (-0.4567, -4.344, 0.4859), (-0.5123, -4.32, 0.4795), (-0.5728, -4.294, 0.4755), (-0.6358, -4.266, 0.4739), (-0.6988, -4.238, 0.4749), (-0.7595, -4.21, 0.4785), (-0.8155, -4.184, 0.4845), (-0.8647, -4.161, 0.4926), (-0.9051, -4.141, 0.5026), (-0.9353, -4.126, 0.5141), (-0.954, -4.115, 0.5266), (-0.9367, -4.116, 0.5654), (-0.9072, -4.127, 0.5771), (-0.8673, -4.143, 0.5874), (-0.8186, -4.163, 0.596), (-0.763, -4.187, 0.6024), (-0.9547, -4.11, 0.5528), (-0.9606, -4.11, 0.5397), (-0.3386, -4.391, 0.5165)], [], [(31, 30, 62, 63), (20, 19, 51, 52), (9, 8, 40, 41), (29, 28, 60, 61), (18, 17, 49, 50), (7, 6, 38, 39), (27, 26, 58, 59), (5, 4, 36, 37), (16, 15, 47, 48), (25, 24, 56, 57), (3, 2, 34, 35), (14, 13, 45, 46), (23, 22, 54, 55), (1, 0, 32, 33), (12, 11, 43, 44), (0, 31, 63, 32), (21, 20, 52, 53), (10, 9, 41, 42), (30, 29, 61, 62), (19, 18, 50, 51), (8, 7, 39, 40), (28, 27, 59, 60), (17, 16, 48, 49), (6, 5, 37, 38), (26, 25, 57, 58), (4, 3, 35, 36), (15, 14, 46, 47), (24, 23, 55, 56), (2, 1, 33, 34), (13, 12, 44, 45), (22, 21, 53, 54), (11, 10, 42, 43), (95, 94, 126, 127), (84, 83, 115, 116), (73, 72, 104, 105), (93, 92, 124, 125), (82, 81, 113, 114), (71, 70, 102, 103), (91, 90, 122, 123), (69, 68, 100, 101), (80, 79, 111, 112), (89, 88, 120, 121), (67, 66, 98, 99), (78, 77, 109, 110), (87, 86, 118, 119), (65, 64, 96, 97), (76, 75, 107, 108), (64, 95, 127, 96), (85, 84, 116, 117), (74, 73, 105, 106), (94, 93, 125, 126), (83, 82, 114, 115), (72, 71, 103, 104), (92, 91, 123, 124), (81, 80, 112, 113), (70, 69, 101, 102), (90, 89, 121, 122), (68, 67, 99, 100), (79, 78, 110, 111), (88, 87, 119, 120), (66, 65, 97, 98), (77, 76, 108, 109), (86, 85, 117, 118), (75, 74, 106, 107), (159, 158, 190, 191), (148, 147, 179, 180), (137, 136, 168, 169), (157, 156, 188, 189), (146, 145, 177, 178), (135, 134, 166, 167), (155, 154, 186, 187), (133, 132, 164, 165), (144, 143, 175, 176), (153, 152, 184, 185), (131, 130, 162, 163), (142, 141, 173, 174), (151, 150, 182, 183), (129, 128, 160, 161), (140, 139, 171, 172), (128, 159, 191, 160), (149, 148, 180, 181), (138, 137, 169, 170), (158, 157, 189, 190), (147, 146, 178, 179), (136, 135, 167, 168), (156, 155, 187, 188), (145, 144, 176, 177), (134, 133, 165, 166), (154, 153, 185, 186), (132, 131, 163, 164), (143, 142, 174, 175), (152, 151, 183, 184), (130, 129, 161, 162), (141, 140, 172, 173), (150, 149, 181, 182), (139, 138, 170, 171), (223, 222, 254, 255), (212, 211, 243, 244), (201, 200, 232, 233), (221, 220, 252, 253), (210, 209, 241, 242), (199, 198, 230, 231), (219, 218, 250, 251), (197, 196, 228, 229), (208, 207, 239, 240), (217, 216, 248, 249), (195, 194, 226, 227), (206, 205, 237, 238), (215, 214, 246, 247), (193, 192, 224, 225), (204, 203, 235, 236), (192, 223, 255, 224), (213, 212, 244, 245), (202, 201, 233, 234), (222, 221, 253, 254), (211, 210, 242, 243), (200, 199, 231, 232), (220, 219, 251, 252), (209, 208, 240, 241), (198, 197, 229, 230), (218, 217, 249, 250), (196, 195, 227, 228), (207, 206, 238, 239), (216, 215, 247, 248), (194, 193, 225, 226), (205, 204, 236, 237), (214, 213, 245, 246), (203, 202, 234, 235), (260, 259, 356, 355), (282, 281, 334, 333), (318, 319, 391, 390), (303, 304, 376, 375), (267, 266, 349, 348), (288, 289, 361, 360), (274, 273, 342, 341), (310, 311, 383, 382), (295, 296, 368, 367), (259, 258, 357, 356), (281, 280, 335, 334), (317, 318, 390, 389), (260, 320, 392, 355), (302, 303, 375, 374), (266, 265, 350, 349), (256, 287, 328, 359), (323, 278, 337, 395), (273, 272, 343, 342), (309, 310, 382, 381), (294, 295, 367, 366), (258, 257, 358, 357), (280, 279, 336, 335), (316, 317, 389, 388), (301, 302, 374, 373), (265, 264, 351, 350), (287, 286, 329, 328), (272, 271, 344, 343), (308, 309, 381, 380), (293, 294, 366, 365), (257, 256, 359, 358), (279, 278, 337, 336), (315, 316, 388, 387), (212, 213, 277, 276), (212, 148, 149, 213), (148, 84, 85, 149), (84, 20, 21, 85), (5, 6, 70, 69), (70, 134, 133, 69), (134, 198, 197, 133), (198, 262, 261, 197), (229, 293, 294, 230), (165, 229, 230, 166), (101, 165, 166, 102), (102, 38, 37, 101), (6, 70, 102, 39), (134, 70, 102, 166), (197, 134, 166, 230), (262, 198, 230, 294), (293, 229, 197, 261), (134, 197, 229, 166), (101, 37, 5, 69), (165, 101, 69, 133), (229, 165, 133, 197), (245, 309, 277, 213), (244, 308, 309, 245), (308, 244, 212, 276), (245, 181, 180, 244), (244, 180, 148, 212), (181, 245, 213, 149), (117, 181, 149, 85), (180, 116, 84, 148), (181, 117, 116, 180), (52, 116, 117, 53), (116, 52, 20, 84), (53, 117, 85, 21), (300, 301, 373, 372), (264, 263, 352, 351), (286, 285, 330, 329), (307, 308, 380, 379), (271, 270, 345, 344), (292, 293, 365, 364), (278, 277, 338, 337), (314, 315, 387, 386), (350, 351, 415, 414), (381, 382, 446, 445), (369, 370, 434, 433), (364, 365, 429, 428), (372, 373, 437, 436), (333, 334, 398, 397), (385, 386, 450, 449), (345, 346, 410, 409), (388, 389, 453, 452), (348, 349, 413, 412), (382, 383, 447, 446), (371, 372, 436, 435), (395, 337, 401, 459), (374, 375, 439, 438), (329, 330, 325, 326), (387, 388, 452, 451), (331, 332, 396, 324), (391, 360, 424, 455), (346, 347, 411, 410), (334, 335, 399, 398), (383, 384, 448, 447), (373, 374, 438, 437), (340, 394, 458, 404), (389, 390, 454, 453), (335, 336, 400, 399), (339, 340, 404, 403), (359, 328, 327, 423), (330, 331, 324, 325), (344, 345, 409, 408), (357, 358, 422, 421), (343, 344, 408, 407), (375, 376, 440, 439), (352, 393, 457, 416), (352, 353, 417, 416), (332, 333, 397, 396), (337, 338, 402, 401), (361, 362, 426, 425), (376, 377, 441, 440), (342, 343, 407, 406), (358, 359, 423, 422), (296, 297, 369, 368), (311, 312, 384, 383), (275, 274, 341, 340), (289, 290, 362, 361), (268, 267, 348, 347), (304, 305, 377, 376), (319, 288, 360, 391), (283, 282, 333, 332), (261, 260, 355, 354), (297, 298, 370, 369), (312, 313, 385, 384), (276, 275, 340, 339), (290, 291, 363, 362), (269, 268, 347, 346), (305, 306, 378, 377), (263, 321, 393, 352), (284, 283, 332, 331), (298, 299, 371, 370), (262, 261, 354, 353), (313, 314, 386, 385), (277, 276, 339, 338), (291, 292, 364, 363), (270, 269, 346, 345), (306, 307, 379, 378), (275, 322, 394, 340), (285, 284, 331, 330), (263, 262, 353, 352), (299, 300, 372, 371), (401, 402, 445, 446), (406, 407, 440, 441), (325, 324, 452, 453), (419, 420, 427, 428), (422, 423, 424, 425), (416, 417, 430, 431), (423, 327, 455, 424), (418, 419, 428, 429), (399, 400, 447, 448), (413, 414, 433, 434), (403, 404, 443, 444), (398, 399, 448, 449), (410, 411, 436, 437), (404, 405, 442, 443), (324, 396, 451, 452), (414, 415, 432, 433), (445, 402, 459, 463), (405, 406, 441, 442), (411, 412, 435, 436), (396, 397, 450, 451), (418, 429, 460, 456), (327, 326, 454, 455), (407, 408, 439, 440), (421, 422, 425, 426), (326, 325, 453, 454), (409, 410, 437, 438), (412, 413, 434, 435), (415, 416, 431, 432), (408, 409, 438, 439), (397, 398, 449, 450), (400, 401, 446, 447), (420, 421, 426, 427), (459, 458, 462, 463), (457, 456, 460, 461), (430, 417, 457, 461), (403, 444, 462, 458), (444, 445, 463, 462), (429, 430, 461, 460), (402, 403, 458, 459), (417, 418, 456, 457), (347, 348, 412, 411), (386, 387, 451, 450), (368, 369, 433, 432), (336, 337, 401, 400), (349, 350, 414, 413), (367, 368, 432, 431), (362, 363, 427, 426), (378, 379, 443, 442), (390, 391, 455, 454), (384, 385, 449, 448), (360, 361, 425, 424), (366, 367, 431, 430), (338, 339, 403, 402), (351, 352, 416, 415), (365, 366, 430, 429), (355, 356, 420, 419), (353, 354, 418, 417), (380, 381, 445, 444), (328, 329, 326, 327), (370, 371, 435, 434), (340, 341, 405, 404), (379, 380, 444, 443), (363, 364, 428, 427), (354, 355, 419, 418), (356, 357, 421, 420), (355, 392, 456, 419), (377, 378, 442, 441), (341, 342, 406, 405), (409, 408, 480, 481), (410, 409, 481, 482), (457, 456, 494, 495), (416, 457, 495, 488), (397, 396, 468, 469), (402, 403, 475, 474), (458, 403, 475, 496), (399, 398, 470, 471), (405, 406, 478, 477), (325, 326, 466, 465), (413, 414, 486, 485), (411, 410, 482, 483), (411, 412, 484, 483), (404, 458, 496, 476), (400, 399, 471, 472), (404, 405, 477, 476), (324, 325, 465, 464), (408, 407, 479, 480), (415, 416, 488, 487), (402, 401, 473, 474), (398, 397, 469, 470), (423, 422, 492, 493), (413, 412, 484, 485), (396, 324, 464, 468), (407, 406, 478, 479), (419, 456, 494, 489), (420, 421, 491, 490), (400, 401, 473, 472), (404, 403, 475, 476), (415, 414, 486, 487), (327, 326, 466, 467), (422, 421, 491, 492), (419, 420, 490, 489), (327, 423, 493, 467), (474, 475, 508, 507), (489, 490, 523, 522), (490, 491, 524, 523), (472, 471, 504, 505), (467, 466, 499, 500), (465, 466, 499, 498), (483, 482, 515, 516), (492, 491, 524, 525), (468, 464, 497, 501), (488, 495, 528, 521), (474, 473, 506, 507), (476, 477, 510, 509), (495, 494, 527, 528), (485, 486, 519, 518), (470, 469, 502, 503), (477, 478, 511, 510), (485, 484, 517, 518), (471, 470, 503, 504), (476, 496, 529, 509), (482, 481, 514, 515), (479, 478, 511, 512), (476, 475, 508, 509), (487, 488, 521, 520), (496, 475, 508, 529), (480, 479, 512, 513), (472, 473, 506, 505), (487, 486, 519, 520), (469, 468, 501, 502), (467, 493, 526, 500), (483, 484, 517, 516), (481, 480, 513, 514), (493, 492, 525, 526), (489, 494, 527, 522), (464, 465, 498, 497), (509, 510, 543, 542), (507, 506, 539, 540), (518, 519, 552, 551), (528, 527, 560, 561), (510, 511, 544, 543), (503, 502, 535, 536), (518, 517, 550, 551), (504, 503, 536, 537), (515, 514, 547, 548), (509, 529, 562, 542), (512, 511, 544, 545), (509, 508, 541, 542), (529, 508, 541, 562), (520, 521, 554, 553), (505, 506, 539, 538), (513, 512, 545, 546), (520, 519, 552, 553), (502, 501, 534, 535), (516, 517, 550, 549), (500, 526, 559, 533), (514, 513, 546, 547), (526, 525, 558, 559), (497, 498, 531, 530), (522, 527, 560, 555), (522, 523, 556, 555), (507, 508, 541, 540), (505, 504, 537, 538), (523, 524, 557, 556), (498, 499, 532, 531), (500, 499, 532, 533), (516, 515, 548, 549), (525, 524, 557, 558), (521, 528, 561, 554), (501, 497, 530, 534), (545, 544, 577, 578), (542, 541, 574, 575), (553, 554, 587, 586), (562, 541, 574, 595), (546, 545, 578, 579), (538, 539, 572, 571), (535, 534, 567, 568), (553, 552, 585, 586), (533, 559, 592, 566), (549, 550, 583, 582), (547, 546, 579, 580), (559, 558, 591, 592), (555, 560, 593, 588), (530, 531, 564, 563), (540, 541, 574, 573), (555, 556, 589, 588), (556, 557, 590, 589), (538, 537, 570, 571), (533, 532, 565, 566), (531, 532, 565, 564), (549, 548, 581, 582), (558, 557, 590, 591), (534, 530, 563, 567), (554, 561, 594, 587), (542, 543, 576, 575), (540, 539, 572, 573), (561, 560, 593, 594), (551, 552, 585, 584), (536, 535, 568, 569), (543, 544, 577, 576), (551, 550, 583, 584), (537, 536, 569, 570), (548, 547, 580, 581), (542, 562, 595, 575), (580, 579, 612, 613), (592, 591, 624, 625), (563, 564, 597, 596), (588, 593, 626, 621), (573, 574, 607, 606), (588, 589, 622, 621), (571, 570, 603, 604), (589, 590, 623, 622), (564, 565, 598, 597), (566, 565, 598, 599), (582, 581, 614, 615), (591, 590, 623, 624), (567, 563, 596, 600), (587, 594, 627, 620), (575, 576, 609, 608), (573, 572, 605, 606), (584, 585, 618, 617), (594, 593, 626, 627), (576, 577, 610, 609), (569, 568, 601, 602), (570, 569, 602, 603), (584, 583, 616, 617), (581, 580, 613, 614), (575, 595, 628, 608), (578, 577, 610, 611), (575, 574, 607, 608), (595, 574, 607, 628), (586, 587, 620, 619), (571, 572, 605, 604), (579, 578, 611, 612), (586, 585, 618, 619), (568, 567, 600, 601), (582, 583, 616, 615), (566, 592, 625, 599), (624, 623, 656, 657), (615, 614, 647, 648), (600, 596, 629, 633), (620, 627, 660, 653), (608, 609, 642, 641), (606, 605, 638, 639), (627, 626, 659, 660), (617, 618, 651, 650), (602, 601, 634, 635), (609, 610, 643, 642), (617, 616, 649, 650), (603, 602, 635, 636), (614, 613, 646, 647), (608, 628, 661, 641), (611, 610, 643, 644), (608, 607, 640, 641), (619, 620, 653, 652), (628, 607, 640, 661), (604, 605, 638, 637), (612, 611, 644, 645), (601, 600, 633, 634), (619, 618, 651, 652), (599, 625, 658, 632), (615, 616, 649, 648), (613, 612, 645, 646), (625, 624, 657, 658), (596, 597, 630, 629), (621, 626, 659, 654), (606, 607, 640, 639), (621, 622, 655, 654), (622, 623, 656, 655), (604, 603, 636, 637), (599, 598, 631, 632), (597, 598, 631, 630), (636, 635, 668, 669), (650, 649, 682, 683), (647, 646, 679, 680), (641, 661, 694, 674), (644, 643, 676, 677), (641, 640, 673, 674), (652, 653, 686, 685), (661, 640, 673, 694), (637, 638, 671, 670), (645, 644, 677, 678), (652, 651, 684, 685), (634, 633, 666, 667), (648, 649, 682, 681), (632, 658, 691, 665), (658, 657, 690, 691), (646, 645, 678, 679), (629, 630, 663, 662), (654, 659, 692, 687), (639, 640, 673, 672), (654, 655, 688, 687), (637, 636, 669, 670), (655, 656, 689, 688), (630, 631, 664, 663), (632, 631, 664, 665), (648, 647, 680, 681), (657, 656, 689, 690), (633, 629, 662, 666), (653, 660, 693, 686), (641, 642, 675, 674), (639, 638, 671, 672), (650, 651, 684, 683), (660, 659, 692, 693), (635, 634, 667, 668), (642, 643, 676, 675), (667, 666, 699, 700), (685, 684, 717, 718), (665, 691, 724, 698), (681, 682, 715, 714), (679, 678, 711, 712), (691, 690, 723, 724), (662, 663, 696, 695), (687, 692, 725, 720), (672, 673, 706, 705), (687, 688, 721, 720), (688, 689, 722, 721), (670, 669, 702, 703), (663, 664, 697, 696), (665, 664, 697, 698), (690, 689, 722, 723), (681, 680, 713, 714), (666, 662, 695, 699), (686, 693, 726, 719), (674, 675, 708, 707), (672, 671, 704, 705), (683, 684, 717, 716), (693, 692, 725, 726), (668, 667, 700, 701), (675, 676, 709, 708), (683, 682, 715, 716), (669, 668, 701, 702), (680, 679, 712, 713), (674, 694, 727, 707), (674, 673, 706, 707), (677, 676, 709, 710), (685, 686, 719, 718), (694, 673, 706, 727), (670, 671, 704, 703), (678, 677, 710, 711), (721, 722, 755, 754), (703, 702, 735, 736), (696, 697, 730, 729), (698, 697, 730, 731), (714, 713, 746, 747), (723, 722, 755, 756), (699, 695, 728, 732), (719, 726, 759, 752), (705, 704, 737, 738), (707, 708, 741, 740), (716, 717, 750, 749), (726, 725, 758, 759), (701, 700, 733, 734), (708, 709, 742, 741), (702, 701, 734, 735), (716, 715, 748, 749), (707, 727, 760, 740), (713, 712, 745, 746), (710, 709, 742, 743), (707, 706, 739, 740), (718, 719, 752, 751), (727, 706, 739, 760), (703, 704, 737, 736), (711, 710, 743, 744), (718, 717, 750, 751), (700, 699, 732, 733), (698, 724, 757, 731), (714, 715, 748, 747), (724, 723, 756, 757), (712, 711, 744, 745), (695, 696, 729, 728), (720, 725, 758, 753), (705, 706, 739, 738), (720, 721, 754, 753), (749, 750, 783, 782), (759, 758, 791, 792), (734, 733, 766, 767), (741, 742, 775, 774), (749, 748, 781, 782), (735, 734, 767, 768), (746, 745, 778, 779), (740, 760, 793, 773), (740, 739, 772, 773), (743, 742, 775, 776), (751, 752, 785, 784), (760, 739, 772, 793), (736, 737, 770, 769), (744, 743, 776, 777), (751, 750, 783, 784), (733, 732, 765, 766), (731, 757, 790, 764), (747, 748, 781, 780), (745, 744, 777, 778), (757, 756, 789, 790), (728, 729, 762, 761), (753, 758, 791, 786), (753, 754, 787, 786), (738, 739, 772, 771), (754, 755, 788, 787), (736, 735, 768, 769), (729, 730, 763, 762), (731, 730, 763, 764), (756, 755, 788, 789), (747, 746, 779, 780), (752, 759, 792, 785), (732, 728, 761, 765), (740, 741, 774, 773), (738, 737, 770, 771), (784, 785, 818, 817), (793, 772, 805, 826), (777, 776, 809, 810), (769, 770, 803, 802), (784, 783, 816, 817), (766, 765, 798, 799), (764, 790, 823, 797), (780, 781, 814, 813), (790, 789, 822, 823), (778, 777, 810, 811), (786, 791, 824, 819), (761, 762, 795, 794), (771, 772, 805, 804), (786, 787, 820, 819), (787, 788, 821, 820), (769, 768, 801, 802), (762, 763, 796, 795), (764, 763, 796, 797), (780, 779, 812, 813), (789, 788, 821, 822), (765, 761, 794, 798), (785, 792, 825, 818), (771, 770, 803, 804), (773, 774, 807, 806), (782, 783, 816, 815), (792, 791, 824, 825), (767, 766, 799, 800), (774, 775, 808, 807), (782, 781, 814, 815), (768, 767, 800, 801), (773, 793, 826, 806), (779, 778, 811, 812), (776, 775, 808, 809), (773, 772, 805, 806), (794, 795, 828, 827), (819, 824, 857, 852), (819, 820, 853, 852), (804, 805, 838, 837), (820, 821, 854, 853), (802, 801, 834, 835), (795, 796, 829, 828), (797, 796, 829, 830), (813, 812, 845, 846), (822, 821, 854, 855), (818, 825, 858, 851), (798, 794, 827, 831), (806, 807, 840, 839), (804, 803, 836, 837), (815, 816, 849, 848), (825, 824, 857, 858), (807, 808, 841, 840), (800, 799, 832, 833), (815, 814, 847, 848), (801, 800, 833, 834), (812, 811, 844, 845), (806, 826, 859, 839), (806, 805, 838, 839), (809, 808, 841, 842), (826, 805, 838, 859), (817, 818, 851, 850), (802, 803, 836, 835), (810, 809, 842, 843), (817, 816, 849, 850), (799, 798, 831, 832), (797, 823, 856, 830), (813, 814, 847, 846), (811, 810, 843, 844), (823, 822, 855, 856), (831, 827, 860, 864), (851, 858, 891, 884), (837, 836, 869, 870), (839, 840, 873, 872), (858, 857, 890, 891), (848, 849, 882, 881), (833, 832, 865, 866), (840, 841, 874, 873), (848, 847, 880, 881), (834, 833, 866, 867), (839, 859, 892, 872), (845, 844, 877, 878), (842, 841, 874, 875), (839, 838, 871, 872), (850, 851, 884, 883), (859, 838, 871, 892), (843, 842, 875, 876), (835, 836, 869, 868), (850, 849, 882, 883), (832, 831, 864, 865), (830, 856, 889, 863), (846, 847, 880, 879), (844, 843, 876, 877), (856, 855, 888, 889), (852, 857, 890, 885), (827, 828, 861, 860), (837, 838, 871, 870), (852, 853, 886, 885), (853, 854, 887, 886), (835, 834, 867, 868), (830, 829, 862, 863), (828, 829, 862, 861), (846, 845, 878, 879), (855, 854, 887, 888), (878, 877, 910, 911), (889, 888, 921, 922), (875, 874, 907, 908), (885, 890, 923, 918), (885, 886, 919, 918), (883, 884, 917, 916), (868, 869, 902, 901), (876, 875, 908, 909), (868, 867, 900, 901), (883, 882, 915, 916), (879, 880, 913, 912), (888, 887, 920, 921), (863, 889, 922, 896), (884, 891, 924, 917), (877, 876, 909, 910), (860, 861, 894, 893), (870, 869, 902, 903), (891, 890, 923, 924), (870, 871, 904, 903), (886, 887, 920, 919), (861, 862, 895, 894), (863, 862, 895, 896), (867, 866, 899, 900), (879, 878, 911, 912), (872, 892, 925, 905), (872, 871, 904, 905), (864, 860, 893, 897), (872, 873, 906, 905), (892, 871, 904, 925), (881, 882, 915, 914), (873, 874, 907, 906), (865, 864, 897, 898), (866, 865, 898, 899), (881, 880, 913, 914)])
me_circle_004.polygons.foreach_set('use_smooth', [True] * 813)
me_circle_004.materials.append(mat_material_002)
me_circle_004.use_remesh_preserve_volume = False
me_circle_004.use_remesh_preserve_attributes = False
me_circle_004.use_mirror_x = True
me_circle_004.update()
me_circle = bpy.data.meshes.new('Circle')
me_circle.from_pydata([], [], [])
me_circle.use_remesh_preserve_volume = False
me_circle.use_remesh_preserve_attributes = False
me_circle.use_mirror_vertex_groups = False
me_circle.update()

# ---- curves / text
cu_surfcircle_005 = bpy.data.curves.new('SurfCircle.005', 'CURVE')
cu_surfcircle_005.dimensions = '2D'
cu_surfcircle_005.materials.append(mat_material_001)
cu_surfcircle_005.use_path_clamp = True
cu_surfcircle_005.bevel_resolution = 0
cu_surfcircle_005.resolution_u = 4
cu_surfcircle_005.resolution_v = 4
cu_surfcircle_005.fill_mode = 'BOTH'
cu_surfcircle_002 = bpy.data.curves.new('SurfCircle.002', 'CURVE')
cu_surfcircle_002.dimensions = '2D'
cu_surfcircle_002.materials.append(mat_material_001)
cu_surfcircle_002.use_path_clamp = True
cu_surfcircle_002.bevel_resolution = 0
cu_surfcircle_002.resolution_u = 4
cu_surfcircle_002.resolution_v = 4
cu_surfcircle_002.fill_mode = 'BOTH'

# ---- objects
ob_surfcircle_000 = bpy.data.objects.new('SurfCircle.000', cu_surfcircle_005)
ob_circle_002 = bpy.data.objects.new('Circle.002', me_circle_007)
ob_circle_001 = bpy.data.objects.new('Circle.001', me_circle_006)
ob_point_001 = bpy.data.objects.new('Point.001', light_point_001)
ob_point = bpy.data.objects.new('Point', light_point)
ob_circle_004 = bpy.data.objects.new('Circle.004', me_circle_004)
ob_circle = bpy.data.objects.new('Circle', me_circle)
ob_surfcircle_002 = bpy.data.objects.new('SurfCircle.002', cu_surfcircle_002)

# ---- transforms, parenting, visibility, modifiers, constraints
ob_surfcircle_000.location = (30.02, -27.16, 15.45)
ob_surfcircle_000.rotation_euler = (3.03e-05, 1.566, 3.043e-05)
ob_surfcircle_000.scale = (11.44, 60.33, 11.44)
ob_surfcircle_000.empty_image_offset = (0.0, 0.0)
ob_surfcircle_000.lineart.crease_threshold = 0.0
ob_circle_002.location = (3.712, -27.26, 15.56)
ob_circle_002.rotation_euler = (-1.563, 0.2619, -0.01579)
ob_circle_002.scale = (13.38, 13.36, 70.27)
ob_circle_002.lineart.crease_threshold = 0.0
ob_circle_001.location = (-17.49, 13.18, 16.0)
ob_circle_001.rotation_euler = (1.576, -0.5236, 0.0003814)
ob_circle_001.scale = (9.621, 9.624, 50.72)
ob_circle_001.lineart.crease_threshold = 0.0
ob_circle_001.use_mesh_mirror_x = True
ob_point_001.location = (-16.46, 53.37, -14.41)
ob_point_001.scale = (16.26, 16.26, 16.26)
ob_point_001.lineart.crease_threshold = 0.0
ob_point.location = (-16.46, 53.37, -14.41)
ob_point.scale = (16.26, 16.26, 16.26)
ob_point.lineart.crease_threshold = 0.0
ob_circle_004.location = (-17.49, 13.18, 16.0)
ob_circle_004.rotation_euler = (1.576, -0.5236, 0.0003814)
ob_circle_004.scale = (9.621, 9.624, 50.72)
ob_circle_004.lineart.crease_threshold = 0.0
ob_circle_004.use_mesh_mirror_x = True
ob_circle.location = (3.712, -27.26, 15.56)
ob_circle.rotation_euler = (-1.563, 0.2619, -0.01579)
ob_circle.scale = (13.38, 13.36, 70.27)
ob_circle.lineart.crease_threshold = 0.0
ob_surfcircle_002.location = (30.02, -27.16, 15.45)
ob_surfcircle_002.rotation_euler = (3.03e-05, 1.566, 3.043e-05)
ob_surfcircle_002.scale = (11.44, 60.33, 11.44)
ob_surfcircle_002.empty_image_offset = (0.0, 0.0)
ob_surfcircle_002.lineart.crease_threshold = 0.0

# ---- collection membership
col_collection_1.objects.link(ob_surfcircle_000)
col_collection_1.objects.link(ob_circle_002)
col_collection_1.objects.link(ob_circle_001)
col_collection_1.objects.link(ob_point_001)
col_collection_1.objects.link(ob_point)
col_collection_1.objects.link(ob_circle_004)
col_collection_1.objects.link(ob_circle)
col_collection_1.objects.link(ob_surfcircle_002)

# ---- scene / render settings (as saved in the file)
scene.frame_start = 1; scene.frame_end = 250; scene.frame_set(0)
scene.render.engine = 'BLENDER_EEVEE_NEXT'
scene.render.resolution_percentage = 50
scene.render.dither_intensity = 0.0
scene.cycles.use_denoising = False
scene.cycles.samples = 10
scene.cycles.sampling_pattern = 'TABULATED_SOBOL'
scene.cycles.light_sampling_threshold = 0.0
scene.cycles.use_adaptive_sampling = False
scene.cycles.use_light_tree = False
scene.cycles.blur_glossy = 0.0
scene.cycles.pixel_filter_type = 'GAUSSIAN'
scene.cycles.sample_clamp_indirect = 0.0
scene.view_settings.view_transform = 'Standard'
bpy.context.view_layer.update()

# ---- added for rendering (the .blend has no active camera): camera
cam_auto = bpy.data.cameras.new('AutoCamera')
cam_auto.lens = 50.0
cam_auto.sensor_width = 36.0
cam_auto.clip_end = 1711.53
ob_auto_camera = bpy.data.objects.new('AutoCamera', cam_auto)
scene.collection.objects.link(ob_auto_camera)
ob_auto_camera.location = (99.3164, -109.45, 80.3095)
ob_auto_camera.rotation_euler = (1.09748, -7.21219e-08, 0.694738)
scene.camera = ob_auto_camera
bpy.context.view_layer.update()
